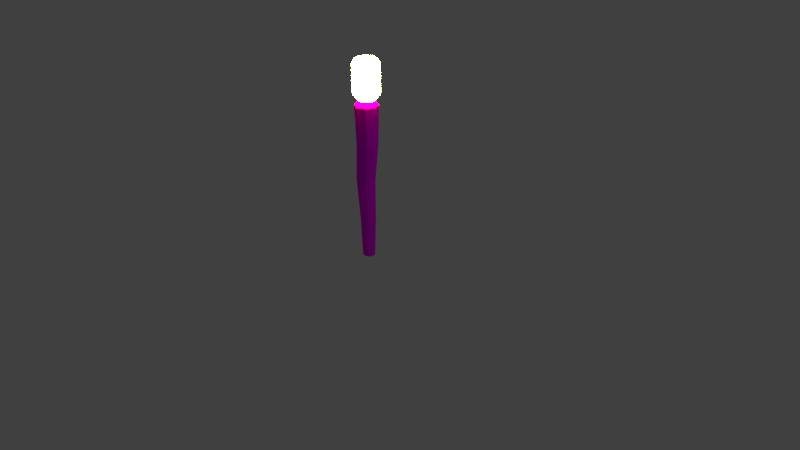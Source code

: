 # Source: Torch.blend  (saved by Blender 2.79.0; exported with 4.5.12 LTS)
import bpy
from mathutils import Matrix  # noqa: F401  (used for matrix-valued properties, if any)

bpy.ops.wm.read_factory_settings(use_empty=True)
scene = bpy.context.scene
scene.name = 'Scene'

# ---- collections
col_collection_1 = bpy.data.collections.new('Collection 1'); scene.collection.children.link(col_collection_1)

# ---- images (referenced by path relative to the original .blend; pixels are not part of the script)
import os
ASSET_DIR = os.environ.get("B2B_ASSET_DIR", "")  # directory of the original .blend (textures are referenced by path, not embedded)
HERE = os.path.dirname(os.path.abspath(__file__))  # packed textures are extracted next to this script under _unpacked/

def load_image(name, relpath, width, height, colorspace="sRGB"):
    """Load a texture the original file referenced (path relative to the .blend, or extracted next to this script)."""
    p = next((c for c in (os.path.join(HERE, relpath), os.path.join(ASSET_DIR, relpath)) if relpath and os.path.exists(c)), "")
    if p:
        img = bpy.data.images.load(p, check_existing=True)
        img.name = name
    else:  # same state as the original file: an image datablock whose file is absent (Cycles renders it pink)
        img = bpy.data.images.new(name, width, height)
        img.source = "FILE"
        img.filepath = "//" + (relpath or name)
    img.colorspace_settings.name = colorspace
    return img
img_oldwood01_jpg = load_image('oldWood01.jpg', 'oldWood01.jpg', 1024, 1024, 'sRGB')

# ---- materials (node trees are filled in below, after node groups)
mat_fire_cycles = bpy.data.materials.new('fire_cycles')
mat_fire_cycles.alpha_threshold = 0.0
mat_fire_cycles.roughness = 0.5
mat_wood_cycles = bpy.data.materials.new('wood_cycles')
mat_wood_cycles.alpha_threshold = 0.0
mat_wood_cycles.roughness = 0.5

# ---- material node trees
mat_fire_cycles.use_nodes = True; mat_fire_cycles.node_tree.nodes.clear()
_N = mat_fire_cycles.node_tree.nodes; _L = mat_fire_cycles.node_tree.links
n0 = _N.new('ShaderNodeOutputMaterial'); n0.name = 'Material Output'; n0.location = (300, 300)
n1 = _N.new('ShaderNodeEmission'); n1.name = 'Emission'; n1.location = (10, 300)
n1.inputs[0].default_value = (0.8, 0.3694, 0.0356, 1.0)
n1.inputs[1].default_value = 250.0
_L.new(n1.outputs[0], n0.inputs[0])
n0.is_active_output = True
mat_wood_cycles.use_nodes = True; mat_wood_cycles.node_tree.nodes.clear()
_N = mat_wood_cycles.node_tree.nodes; _L = mat_wood_cycles.node_tree.links
n0 = _N.new('ShaderNodeOutputMaterial'); n0.name = 'Material Output'; n0.location = (300, 300)
n1 = _N.new('ShaderNodeBsdfDiffuse'); n1.name = 'Diffuse BSDF'; n1.location = (10, 300)
n2 = _N.new('ShaderNodeTexImage'); n2.name = 'Image Texture'; n2.location = (-180, 300)
n2.width = 140
n2.image = img_oldwood01_jpg
_L.new(n1.outputs[0], n0.inputs[0])
_L.new(n2.outputs[0], n1.inputs[0])
n0.is_active_output = True

# ---- world
world_world = bpy.data.worlds.new('World'); scene.world = world_world
world_world.color = (0.05088, 0.05088, 0.05088)
world_world.use_sun_shadow = False
world_world.sun_shadow_jitter_overblur = 0.0
world_world.cycles.sampling_method = 'MANUAL'

# ---- cameras
cam_camera = bpy.data.cameras.new('Camera')
cam_camera.clip_end = 100.0
cam_camera.lens = 35.0
cam_camera.sensor_width = 32.0
cam_camera.sensor_height = 18.0
cam_camera.ortho_scale = 7.314
cam_camera.dof.focus_distance = 0.0

# ---- lights
light_lamp = bpy.data.lights.new('Lamp', 'POINT')
light_lamp.transmission_factor = 0.0
light_lamp.cutoff_distance = 30.0
light_lamp.energy = 100.0
light_lamp.shadow_buffer_clip_start = 1.001
light_lamp.shadow_soft_size = 0.1
light_lamp.shadow_maximum_resolution = 0.006
light_lamp.use_absolute_resolution = True

# ---- meshes
me_cylinder = bpy.data.meshes.new('Cylinder')
me_cylinder.from_pydata([(-3.099e-09, 0.0787, -1.0), (0.0005088, 0.15, 1.001), (0.05565, 0.05565, -1.0), (0.1069, 0.1061, 1.001), (0.0787, -2.998e-09, -1.0), (0.151, -6.741e-09, 1.001), (0.05565, -0.05565, -1.0), (0.1069, -0.1061, 1.001), (-9.979e-09, -0.0787, -1.0), (0.0005088, -0.15, 1.001), (-0.05565, -0.05565, -1.0), (-0.1058, -0.1061, 1.0), (-0.0787, 1.381e-09, -1.0), (-0.1498, 1.757e-09, 1.0), (-0.05565, 0.05565, -1.0), (-0.1058, 0.1061, 1.0), (0.07287, 0.07268, 1.064), (8.921e-05, 0.1028, 1.064), (0.103, -4.244e-09, 1.064), (0.07287, -0.07268, 1.064), (8.92e-05, -0.1028, 1.064), (-0.07265, -0.07268, 1.063), (-0.1028, 1.517e-09, 1.063), (-0.07265, 0.07268, 1.063), (0.09701, 0.1349, 1.177), (0.1349, 0.09701, 1.177), (0.1113, 0.1113, 1.124), (0.1081, 0.1286, 1.177), (0.1192, 0.1192, 1.177), (0.1013, 0.1318, 1.164), (0.1112, 0.126, 1.163), (0.1197, 0.1197, 1.163), (0.119, 0.119, 1.155), (0.1318, 0.1013, 1.164), (0.1262, 0.1055, 1.149), (0.1286, 0.1081, 1.177), (0.126, 0.1112, 1.163), (0.1228, 0.1138, 1.151), (0.109, 0.119, 1.135), (0.1055, 0.1262, 1.149), (0.119, 0.109, 1.135), (0.1165, 0.1165, 1.143), (0.1138, 0.1228, 1.151), (0.02681, 0.164, 1.177), (2.803e-09, 0.1574, 1.124), (-0.02681, 0.164, 1.177), (0.02162, 0.1648, 1.164), (0.0147, 0.1638, 1.149), (0.01451, 0.1674, 1.177), (0.01048, 0.1677, 1.163), (0.006404, 0.1673, 1.151), (6.082e-09, 0.1683, 1.155), (-0.007108, 0.1613, 1.135), (-0.0147, 0.1638, 1.149), (0.007108, 0.1613, 1.135), (5.285e-09, 0.1647, 1.143), (-0.006404, 0.1673, 1.151), (-0.01451, 0.1674, 1.177), (9.651e-09, 0.1686, 1.177), (-0.02162, 0.1648, 1.164), (-0.01048, 0.1677, 1.163), (6.752e-09, 0.1693, 1.163), (0.164, 0.02681, 1.177), (0.164, -0.02681, 1.177), (0.1574, -6.928e-09, 1.124), (0.1674, 0.01451, 1.177), (0.1686, -7.091e-09, 1.177), (0.1648, 0.02162, 1.164), (0.1677, 0.01048, 1.163), (0.1693, -7.218e-09, 1.163), (0.1683, -6.875e-09, 1.155), (0.1648, -0.02162, 1.164), (0.1638, -0.0147, 1.149), (0.1674, -0.01451, 1.177), (0.1677, -0.01048, 1.163), (0.1673, -0.006404, 1.151), (0.1613, 0.007108, 1.135), (0.1638, 0.0147, 1.149), (0.1613, -0.007108, 1.135), (0.1647, -6.304e-09, 1.143), (0.1673, 0.006404, 1.151), (0.1349, -0.09701, 1.177), (0.09701, -0.1349, 1.177), (0.1113, -0.1113, 1.124), (0.1286, -0.1081, 1.177), (0.1192, -0.1192, 1.177), (0.1318, -0.1013, 1.164), (0.126, -0.1112, 1.163), (0.1197, -0.1197, 1.163), (0.119, -0.119, 1.155), (0.1013, -0.1318, 1.164), (0.1055, -0.1262, 1.149), (0.1081, -0.1286, 1.177), (0.1112, -0.126, 1.163), (0.1138, -0.1228, 1.151), (0.119, -0.109, 1.135), (0.1262, -0.1055, 1.149), (0.109, -0.119, 1.135), (0.1165, -0.1165, 1.143), (0.1228, -0.1138, 1.151), (0.02681, -0.164, 1.177), (-0.02681, -0.164, 1.177), (-1.096e-08, -0.1574, 1.124), (0.01451, -0.1674, 1.177), (-2.981e-09, -0.1686, 1.177), (0.02162, -0.1648, 1.164), (0.01048, -0.1677, 1.163), (-7.451e-09, -0.1693, 1.163), (-9.728e-09, -0.1683, 1.155), (-0.02162, -0.1648, 1.164), (-0.0147, -0.1638, 1.149), (-0.01451, -0.1674, 1.177), (-0.01048, -0.1677, 1.163), (-0.006404, -0.1673, 1.151), (0.007108, -0.1613, 1.135), (0.0147, -0.1638, 1.149), (-0.007108, -0.1613, 1.135), (-1.132e-08, -0.1647, 1.143), (0.006404, -0.1673, 1.151), (-0.09701, -0.1349, 1.177), (-0.1349, -0.09701, 1.177), (-0.1113, -0.1113, 1.124), (-0.1081, -0.1286, 1.177), (-0.1192, -0.1192, 1.177), (-0.1013, -0.1318, 1.164), (-0.1112, -0.126, 1.163), (-0.1197, -0.1197, 1.163), (-0.119, -0.119, 1.155), (-0.1318, -0.1013, 1.164), (-0.1262, -0.1055, 1.149), (-0.1286, -0.1081, 1.177), (-0.126, -0.1112, 1.163), (-0.1228, -0.1138, 1.151), (-0.109, -0.119, 1.135), (-0.1055, -0.1262, 1.149), (-0.119, -0.109, 1.135), (-0.1165, -0.1165, 1.143), (-0.1138, -0.1228, 1.151), (-0.164, -0.02681, 1.177), (-0.164, 0.02681, 1.177), (-0.1574, 1.831e-09, 1.124), (-0.1674, -0.01451, 1.177), (-0.1686, 3.656e-09, 1.177), (-0.1648, -0.02162, 1.164), (-0.1677, -0.01048, 1.163), (-0.1693, 3.492e-09, 1.163), (-0.1683, 3.607e-09, 1.155), (-0.1648, 0.02162, 1.164), (-0.1638, 0.0147, 1.149), (-0.1674, 0.01451, 1.177), (-0.1677, 0.01048, 1.163), (-0.1673, 0.006404, 1.151), (-0.1613, -0.007108, 1.135), (-0.1638, -0.0147, 1.149), (-0.1613, 0.007108, 1.135), (-0.1647, 3.815e-09, 1.143), (-0.1673, -0.006404, 1.151), (-0.1349, 0.09701, 1.177), (-0.09701, 0.1349, 1.177), (-0.1113, 0.1113, 1.124), (-0.1286, 0.1081, 1.177), (-0.1192, 0.1192, 1.177), (-0.1318, 0.1013, 1.164), (-0.126, 0.1112, 1.163), (-0.1197, 0.1197, 1.163), (-0.119, 0.119, 1.155), (-0.1013, 0.1318, 1.164), (-0.1055, 0.1262, 1.149), (-0.1081, 0.1286, 1.177), (-0.1112, 0.126, 1.163), (-0.1138, 0.1228, 1.151), (-0.119, 0.109, 1.135), (-0.1262, 0.1055, 1.149), (-0.109, 0.119, 1.135), (-0.1165, 0.1165, 1.143), (-0.1228, 0.1138, 1.151), (0.1349, 0.09701, 1.474), (0.09701, 0.1349, 1.474), (0.1202, 0.1104, 1.517), (0.1267, 0.1062, 1.502), (0.1104, 0.1202, 1.517), (0.1173, 0.1173, 1.509), (0.1232, 0.1142, 1.5), (0.1193, 0.1193, 1.496), (0.1286, 0.1081, 1.474), (0.1192, 0.1192, 1.474), (0.1319, 0.1016, 1.487), (0.1261, 0.1114, 1.488), (0.1199, 0.1199, 1.488), (0.1016, 0.1319, 1.487), (0.1062, 0.1267, 1.502), (0.1081, 0.1286, 1.474), (0.1114, 0.1261, 1.488), (0.1142, 0.1232, 1.5), (0.02681, 0.164, 1.474), (-0.02681, 0.164, 1.474), (0.01451, 0.1674, 1.474), (1.142e-07, 0.1686, 1.474), (0.02146, 0.1651, 1.487), (0.01042, 0.1679, 1.488), (1.173e-07, 0.1695, 1.488), (1.19e-07, 0.1687, 1.496), (-0.02146, 0.1651, 1.487), (-0.01449, 0.1647, 1.502), (-0.01451, 0.1674, 1.474), (-0.01042, 0.1679, 1.488), (-0.006318, 0.1679, 1.5), (0.006956, 0.163, 1.517), (0.01449, 0.1647, 1.502), (-0.006956, 0.163, 1.517), (1.208e-07, 0.1659, 1.509), (0.006318, 0.1679, 1.5), (0.164, -0.02681, 1.474), (0.164, 0.02681, 1.474), (0.163, -0.006956, 1.517), (0.1647, -0.01449, 1.502), (0.163, 0.006956, 1.517), (0.1659, -5.306e-09, 1.509), (0.1679, -0.006318, 1.5), (0.1687, -5.798e-09, 1.496), (0.1674, -0.01451, 1.474), (0.1686, -5.229e-09, 1.474), (0.1651, -0.02146, 1.487), (0.1679, -0.01042, 1.488), (0.1695, -5.821e-09, 1.488), (0.1651, 0.02146, 1.487), (0.1647, 0.01449, 1.502), (0.1674, 0.01451, 1.474), (0.1679, 0.01042, 1.488), (0.1679, 0.006318, 1.5), (0.09701, -0.1349, 1.474), (0.1349, -0.09701, 1.474), (0.1104, -0.1202, 1.517), (0.1062, -0.1267, 1.502), (0.1202, -0.1104, 1.517), (0.1173, -0.1173, 1.509), (0.1142, -0.1232, 1.5), (0.1193, -0.1193, 1.496), (0.1081, -0.1286, 1.474), (0.1192, -0.1192, 1.474), (0.1016, -0.1319, 1.487), (0.1114, -0.1261, 1.488), (0.1199, -0.1199, 1.488), (0.1319, -0.1016, 1.487), (0.1267, -0.1062, 1.502), (0.1286, -0.1081, 1.474), (0.1261, -0.1114, 1.488), (0.1232, -0.1142, 1.5), (-0.02681, -0.164, 1.474), (0.02681, -0.164, 1.474), (-0.006956, -0.163, 1.517), (-0.01449, -0.1647, 1.502), (0.006956, -0.163, 1.517), (1.065e-07, -0.1659, 1.509), (-0.006318, -0.1679, 1.5), (1.039e-07, -0.1687, 1.496), (-0.01451, -0.1674, 1.474), (9.782e-08, -0.1686, 1.474), (-0.02146, -0.1651, 1.487), (-0.01042, -0.1679, 1.488), (1.02e-07, -0.1695, 1.488), (0.02146, -0.1651, 1.487), (0.01449, -0.1647, 1.502), (0.01451, -0.1674, 1.474), (0.01042, -0.1679, 1.488), (0.006318, -0.1679, 1.5), (-0.1349, -0.09701, 1.474), (-0.09701, -0.1349, 1.474), (-0.1202, -0.1104, 1.517), (-0.1267, -0.1062, 1.502), (-0.1104, -0.1202, 1.517), (-0.1173, -0.1173, 1.509), (-0.1232, -0.1142, 1.5), (-0.1193, -0.1193, 1.496), (-0.1286, -0.1081, 1.474), (-0.1192, -0.1192, 1.474), (-0.1319, -0.1016, 1.487), (-0.1261, -0.1114, 1.488), (-0.1199, -0.1199, 1.488), (-0.1016, -0.1319, 1.487), (-0.1062, -0.1267, 1.502), (-0.1081, -0.1286, 1.474), (-0.1114, -0.1261, 1.488), (-0.1142, -0.1232, 1.5), (-0.164, 0.02681, 1.474), (-0.164, -0.02681, 1.474), (-0.163, 0.006956, 1.517), (-0.1647, 0.01449, 1.502), (-0.163, -0.006956, 1.517), (-0.1659, 5.185e-11, 1.509), (-0.1679, 0.006318, 1.5), (-0.1687, 9.274e-10, 1.496), (-0.1674, 0.01451, 1.474), (-0.1686, 1.793e-09, 1.474), (-0.1651, 0.02146, 1.487), (-0.1679, 0.01042, 1.488), (-0.1695, 1.63e-09, 1.488), (-0.1651, -0.02146, 1.487), (-0.1647, -0.01449, 1.502), (-0.1674, -0.01451, 1.474), (-0.1679, -0.01042, 1.488), (-0.1679, -0.006318, 1.5), (-0.09701, 0.1349, 1.474), (-0.1349, 0.09701, 1.474), (-0.1104, 0.1202, 1.517), (-0.1062, 0.1267, 1.502), (-0.1202, 0.1104, 1.517), (-0.1173, 0.1173, 1.509), (-0.1142, 0.1232, 1.5), (-0.1193, 0.1193, 1.496), (-0.1081, 0.1286, 1.474), (-0.1192, 0.1192, 1.474), (-0.1016, 0.1319, 1.487), (-0.1114, 0.1261, 1.488), (-0.1199, 0.1199, 1.488), (-0.1319, 0.1016, 1.487), (-0.1267, 0.1062, 1.502), (-0.1286, 0.1081, 1.474), (-0.1261, 0.1114, 1.488), (-0.1232, 0.1142, 1.5), (0.08557, 0.1103, 1.554), (0.08212, 0.08212, 1.57), (0.1103, 0.08557, 1.554), (0.08512, 0.1029, 1.562), (0.09471, 0.1037, 1.555), (0.09281, 0.09847, 1.562), (0.09261, 0.08386, 1.568), (0.08386, 0.0926, 1.568), (0.09213, 0.09213, 1.566), (0.1037, 0.09471, 1.555), (0.1029, 0.08512, 1.562), (0.09847, 0.09281, 1.562), (0.01745, 0.1385, 1.554), (-0.01745, 0.1385, 1.554), (1.341e-07, 0.1161, 1.57), (0.006378, 0.1403, 1.555), (0.01254, 0.1329, 1.562), (0.004006, 0.1353, 1.562), (-0.01254, 0.1329, 1.562), (-0.006378, 0.1403, 1.555), (-0.004006, 0.1353, 1.562), (0.006185, 0.1248, 1.568), (-0.006185, 0.1248, 1.568), (1.354e-07, 0.1303, 1.566), (0.1385, 0.01745, 1.554), (0.1161, -4.657e-09, 1.57), (0.1385, -0.01745, 1.554), (0.1329, 0.01254, 1.562), (0.1403, 0.006378, 1.555), (0.1353, 0.004006, 1.562), (0.1248, -0.006185, 1.568), (0.1248, 0.006185, 1.568), (0.1303, -8.324e-09, 1.566), (0.1403, -0.006378, 1.555), (0.1329, -0.01254, 1.562), (0.1353, -0.004006, 1.562), (0.1103, -0.08557, 1.554), (0.08212, -0.08212, 1.57), (0.08557, -0.1103, 1.554), (0.1029, -0.08512, 1.562), (0.1037, -0.09471, 1.555), (0.09847, -0.09281, 1.562), (0.08386, -0.0926, 1.568), (0.09261, -0.08386, 1.568), (0.09213, -0.09213, 1.566), (0.09471, -0.1037, 1.555), (0.08512, -0.1029, 1.562), (0.09281, -0.09847, 1.562), (0.01745, -0.1385, 1.554), (1.136e-07, -0.1161, 1.57), (-0.01745, -0.1385, 1.554), (0.01254, -0.1329, 1.562), (0.006378, -0.1403, 1.555), (0.004006, -0.1353, 1.562), (-0.006185, -0.1248, 1.568), (0.006185, -0.1248, 1.568), (1.156e-07, -0.1303, 1.566), (-0.006378, -0.1403, 1.555), (-0.01254, -0.1329, 1.562), (-0.004006, -0.1353, 1.562), (-0.08557, -0.1103, 1.554), (-0.08212, -0.08212, 1.57), (-0.1103, -0.08557, 1.554), (-0.08512, -0.1029, 1.562), (-0.09471, -0.1037, 1.555), (-0.09281, -0.09847, 1.562), (-0.0926, -0.08386, 1.568), (-0.08386, -0.0926, 1.568), (-0.09213, -0.09213, 1.566), (-0.1037, -0.09471, 1.555), (-0.1029, -0.08512, 1.562), (-0.09847, -0.09281, 1.562), (-0.1385, -0.01745, 1.554), (-0.1161, 1.397e-09, 1.57), (-0.1385, 0.01745, 1.554), (-0.1329, -0.01254, 1.562), (-0.1403, -0.006378, 1.555), (-0.1353, -0.004006, 1.562), (-0.1248, 0.006185, 1.568), (-0.1248, -0.006185, 1.568), (-0.1303, 1.164e-09, 1.566), (-0.1403, 0.006378, 1.555), (-0.1329, 0.01254, 1.562), (-0.1353, 0.004006, 1.562), (-0.1103, 0.08557, 1.554), (-0.08212, 0.08212, 1.57), (-0.08557, 0.1103, 1.554), (-0.1029, 0.08512, 1.562), (-0.1037, 0.09471, 1.555), (-0.09847, 0.09281, 1.562), (-0.08386, 0.0926, 1.568), (-0.0926, 0.08386, 1.568), (-0.09213, 0.09213, 1.566), (-0.09471, 0.1037, 1.555), (-0.08512, 0.1029, 1.562), (-0.09281, 0.09847, 1.562), (0.08914, 0.1138, 1.545), (0.1138, 0.08914, 1.545), (0.1168, 0.1168, 1.511), (0.09827, 0.1073, 1.546), (0.0982, 0.1154, 1.535), (0.105, 0.1105, 1.536), (0.1154, 0.0982, 1.535), (0.1073, 0.09827, 1.546), (0.1105, 0.105, 1.536), (0.1083, 0.1165, 1.522), (0.1165, 0.1083, 1.522), (0.1109, 0.1109, 1.528), (0.01745, 0.1435, 1.545), (-6.2e-05, 0.1652, 1.511), (-0.01745, 0.1435, 1.545), (0.01216, 0.1511, 1.535), (0.006378, 0.1454, 1.546), (0.003887, 0.1524, 1.536), (-0.005829, 0.159, 1.522), (0.005746, 0.159, 1.522), (-2.407e-05, 0.1568, 1.528), (-0.006378, 0.1454, 1.546), (-0.01219, 0.1511, 1.535), (-0.003909, 0.1524, 1.536), (0.1435, 0.01745, 1.545), (0.1435, -0.01745, 1.545), (0.1652, -6.211e-05, 1.511), (0.1454, 0.006378, 1.546), (0.1511, 0.01216, 1.535), (0.1524, 0.003887, 1.536), (0.1511, -0.01219, 1.535), (0.1454, -0.006378, 1.546), (0.1524, -0.003909, 1.536), (0.159, 0.005746, 1.522), (0.159, -0.005829, 1.522), (0.1568, -2.42e-05, 1.528), (0.1138, -0.08914, 1.545), (0.08914, -0.1138, 1.545), (0.1167, -0.1169, 1.511), (0.1073, -0.09827, 1.546), (0.1154, -0.09823, 1.535), (0.1105, -0.105, 1.536), (0.09818, -0.1154, 1.535), (0.09827, -0.1073, 1.546), (0.105, -0.1105, 1.536), (0.1165, -0.1084, 1.522), (0.1083, -0.1165, 1.522), (0.1109, -0.1109, 1.528), (0.01745, -0.1435, 1.545), (-0.01745, -0.1435, 1.545), (-0.0001021, -0.1652, 1.511), (0.006378, -0.1454, 1.546), (0.01214, -0.1511, 1.535), (0.003879, -0.1524, 1.536), (-0.0122, -0.151, 1.535), (-0.006378, -0.1454, 1.546), (-0.003915, -0.1524, 1.536), (0.005715, -0.159, 1.522), (-0.005852, -0.159, 1.522), (-3.972e-05, -0.1568, 1.528), (-0.08914, -0.1138, 1.545), (-0.1138, -0.08914, 1.545), (-0.1168, -0.1168, 1.511), (-0.09827, -0.1073, 1.546), (-0.09821, -0.1154, 1.535), (-0.105, -0.1105, 1.536), (-0.1154, -0.09821, 1.535), (-0.1073, -0.09827, 1.546), (-0.1105, -0.105, 1.536), (-0.1083, -0.1165, 1.522), (-0.1165, -0.1083, 1.522), (-0.1109, -0.1109, 1.528), (-0.1435, -0.01745, 1.545), (-0.1435, 0.01745, 1.545), (-0.1652, -0.0001023, 1.511), (-0.1454, -0.006378, 1.546), (-0.151, -0.0122, 1.535), (-0.1524, -0.003915, 1.536), (-0.1511, 0.01214, 1.535), (-0.1454, 0.006378, 1.546), (-0.1524, 0.003879, 1.536), (-0.159, -0.005852, 1.522), (-0.159, 0.005715, 1.522), (-0.1568, -3.985e-05, 1.528), (-0.1138, 0.08914, 1.545), (-0.08914, 0.1138, 1.545), (-0.1169, 0.1167, 1.511), (-0.1073, 0.09827, 1.546), (-0.1154, 0.09818, 1.535), (-0.1105, 0.105, 1.536), (-0.09823, 0.1154, 1.535), (-0.09827, 0.1073, 1.546), (-0.105, 0.1105, 1.536), (-0.1165, 0.1083, 1.522), (-0.1084, 0.1165, 1.522), (-0.1109, 0.1109, 1.528), (-0.002829, 0.09653, -0.4988), (-0.03386, 0.1144, 0.01525), (0.005676, 0.1322, 0.5118), (0.1016, 0.09346, 0.5135), (0.05152, 0.08086, 0.01399), (0.06617, 0.06826, -0.4991), (0.1413, -7.593e-09, 0.5143), (0.08678, -6.598e-09, 0.01355), (0.09472, -3.989e-09, -0.4992), (0.1016, -0.09346, 0.5135), (0.05152, -0.08086, 0.01399), (0.06617, -0.06826, -0.4991), (0.005676, -0.1322, 0.5118), (-0.03386, -0.1144, 0.01525), (-0.002829, -0.09653, -0.4988), (-0.09025, -0.09346, 0.5105), (-0.1198, -0.08086, 0.01684), (-0.07195, -0.06826, -0.4985), (-0.13, 3.36e-10, 0.5101), (-0.1556, -7.851e-10, 0.01764), (-0.1006, 1.254e-09, -0.4983), (-0.09025, 0.09346, 0.5105), (-0.1198, 0.08086, 0.01684), (-0.07195, 0.06826, -0.4985)], [], [(514, 1, 3, 515), (515, 3, 5, 518), (518, 5, 7, 521), (521, 7, 9, 524), (524, 9, 11, 527), (527, 11, 13, 530), (7, 5, 18, 19), (530, 13, 15, 533), (533, 15, 1, 514), (0, 2, 4, 6, 8, 10, 12, 14), (430, 501, 406, 333), (13, 11, 21, 22), (9, 7, 19, 20), (15, 13, 22, 23), (5, 3, 16, 18), (11, 9, 20, 21), (1, 15, 23, 17), (3, 1, 17, 16), (45, 158, 302, 195), (138, 120, 266, 285), (100, 82, 230, 249), (62, 25, 176, 213), (81, 63, 212, 231), (157, 139, 284, 303), (119, 101, 248, 267), (16, 17, 44, 26), (464, 453, 358, 368), (23, 22, 140, 159), (21, 20, 102, 121), (19, 18, 64, 83), (18, 16, 26, 64), (17, 23, 159, 44), (22, 21, 121, 140), (20, 19, 83, 102), (440, 417, 322, 344), (180, 207, 429, 418), (488, 477, 382, 392), (452, 441, 346, 356), (500, 489, 394, 404), (476, 465, 370, 380), (416, 428, 332, 320), (24, 27, 30, 29), (27, 28, 31, 30), (29, 30, 42, 39), (30, 31, 32, 42), (25, 33, 36, 35), (33, 34, 37, 36), (35, 36, 31, 28), (36, 37, 32, 31), (26, 38, 41, 40), (38, 39, 42, 41), (40, 41, 37, 34), (41, 42, 32, 37), (43, 46, 49, 48), (46, 47, 50, 49), (48, 49, 61, 58), (49, 50, 51, 61), (44, 52, 55, 54), (52, 53, 56, 55), (54, 55, 50, 47), (55, 56, 51, 50), (45, 57, 60, 59), (57, 58, 61, 60), (59, 60, 56, 53), (60, 61, 51, 56), (62, 65, 68, 67), (65, 66, 69, 68), (67, 68, 80, 77), (68, 69, 70, 80), (63, 71, 74, 73), (71, 72, 75, 74), (73, 74, 69, 66), (74, 75, 70, 69), (64, 76, 79, 78), (76, 77, 80, 79), (78, 79, 75, 72), (79, 80, 70, 75), (81, 84, 87, 86), (84, 85, 88, 87), (86, 87, 99, 96), (87, 88, 89, 99), (82, 90, 93, 92), (90, 91, 94, 93), (92, 93, 88, 85), (93, 94, 89, 88), (83, 95, 98, 97), (95, 96, 99, 98), (97, 98, 94, 91), (98, 99, 89, 94), (100, 103, 106, 105), (103, 104, 107, 106), (105, 106, 118, 115), (106, 107, 108, 118), (101, 109, 112, 111), (109, 110, 113, 112), (111, 112, 107, 104), (112, 113, 108, 107), (102, 114, 117, 116), (114, 115, 118, 117), (116, 117, 113, 110), (117, 118, 108, 113), (119, 122, 125, 124), (122, 123, 126, 125), (124, 125, 137, 134), (125, 126, 127, 137), (120, 128, 131, 130), (128, 129, 132, 131), (130, 131, 126, 123), (131, 132, 127, 126), (121, 133, 136, 135), (133, 134, 137, 136), (135, 136, 132, 129), (136, 137, 127, 132), (138, 141, 144, 143), (141, 142, 145, 144), (143, 144, 156, 153), (144, 145, 146, 156), (139, 147, 150, 149), (147, 148, 151, 150), (149, 150, 145, 142), (150, 151, 146, 145), (140, 152, 155, 154), (152, 153, 156, 155), (154, 155, 151, 148), (155, 156, 146, 151), (157, 160, 163, 162), (160, 161, 164, 163), (162, 163, 175, 172), (163, 164, 165, 175), (158, 166, 169, 168), (166, 167, 170, 169), (168, 169, 164, 161), (169, 170, 165, 164), (159, 171, 174, 173), (171, 172, 175, 174), (173, 174, 170, 167), (174, 175, 165, 170), (216, 178, 418, 442), (178, 179, 182, 181), (180, 181, 193, 190), (181, 182, 183, 193), (176, 184, 187, 186), (184, 185, 188, 187), (186, 187, 182, 179), (187, 188, 183, 182), (177, 189, 192, 191), (189, 190, 193, 192), (191, 192, 188, 185), (192, 193, 183, 188), (194, 196, 199, 198), (196, 197, 200, 199), (198, 199, 211, 208), (199, 200, 201, 211), (195, 202, 205, 204), (202, 203, 206, 205), (204, 205, 200, 197), (205, 206, 201, 200), (442, 214, 217, 216), (207, 208, 211, 210), (209, 210, 206, 203), (210, 211, 201, 206), (234, 214, 442, 454), (214, 215, 218, 217), (216, 217, 229, 226), (217, 218, 219, 229), (212, 220, 223, 222), (220, 221, 224, 223), (222, 223, 218, 215), (223, 224, 219, 218), (213, 225, 228, 227), (225, 226, 229, 228), (227, 228, 224, 221), (228, 229, 219, 224), (252, 232, 454, 466), (232, 233, 236, 235), (234, 235, 247, 244), (235, 236, 237, 247), (230, 238, 241, 240), (238, 239, 242, 241), (240, 241, 236, 233), (241, 242, 237, 236), (231, 243, 246, 245), (243, 244, 247, 246), (245, 246, 242, 239), (246, 247, 237, 242), (270, 250, 466, 478), (250, 251, 254, 253), (252, 253, 265, 262), (253, 254, 255, 265), (248, 256, 259, 258), (256, 257, 260, 259), (258, 259, 254, 251), (259, 260, 255, 254), (249, 261, 264, 263), (261, 262, 265, 264), (263, 264, 260, 257), (264, 265, 255, 260), (288, 268, 478, 490), (268, 269, 272, 271), (270, 271, 283, 280), (271, 272, 273, 283), (266, 274, 277, 276), (274, 275, 278, 277), (276, 277, 272, 269), (277, 278, 273, 272), (267, 279, 282, 281), (279, 280, 283, 282), (281, 282, 278, 275), (282, 283, 273, 278), (306, 286, 490, 502), (286, 287, 290, 289), (288, 289, 301, 298), (289, 290, 291, 301), (284, 292, 295, 294), (292, 293, 296, 295), (294, 295, 290, 287), (295, 296, 291, 290), (285, 297, 300, 299), (297, 298, 301, 300), (299, 300, 296, 293), (300, 301, 291, 296), (304, 305, 308, 307), (306, 307, 319, 316), (307, 308, 309, 319), (302, 310, 313, 312), (310, 311, 314, 313), (312, 313, 308, 305), (313, 314, 309, 308), (303, 315, 318, 317), (315, 316, 319, 318), (317, 318, 314, 311), (318, 319, 309, 314), (26, 44, 54, 38), (38, 54, 47, 39), (39, 47, 46, 29), (29, 46, 43, 24), (64, 26, 40, 76), (76, 40, 34, 77), (77, 34, 33, 67), (67, 33, 25, 62), (83, 64, 78, 95), (95, 78, 72, 96), (96, 72, 71, 86), (86, 71, 63, 81), (102, 83, 97, 114), (114, 97, 91, 115), (115, 91, 90, 105), (105, 90, 82, 100), (121, 102, 116, 133), (133, 116, 110, 134), (134, 110, 109, 124), (124, 109, 101, 119), (140, 121, 135, 152), (152, 135, 129, 153), (153, 129, 128, 143), (143, 128, 120, 138), (159, 140, 154, 171), (171, 154, 148, 172), (172, 148, 147, 162), (162, 147, 139, 157), (44, 159, 173, 52), (52, 173, 167, 53), (53, 167, 166, 59), (59, 166, 158, 45), (177, 194, 198, 189), (189, 198, 208, 190), (190, 208, 207, 180), (418, 178, 181, 180), (213, 176, 186, 225), (225, 186, 179, 226), (226, 179, 178, 216), (209, 304, 502, 429), (231, 212, 222, 243), (243, 222, 215, 244), (244, 215, 214, 234), (454, 232, 235, 234), (249, 230, 240, 261), (261, 240, 233, 262), (262, 233, 232, 252), (466, 250, 253, 252), (267, 248, 258, 279), (279, 258, 251, 280), (280, 251, 250, 270), (478, 268, 271, 270), (285, 266, 276, 297), (297, 276, 269, 298), (298, 269, 268, 288), (490, 286, 289, 288), (303, 284, 294, 315), (315, 294, 287, 316), (316, 287, 286, 306), (502, 304, 307, 306), (195, 302, 312, 202), (202, 312, 305, 203), (203, 305, 304, 209), (429, 207, 210, 209), (24, 177, 191, 27), (27, 191, 185, 28), (28, 185, 184, 35), (35, 184, 176, 25), (212, 63, 73, 220), (220, 73, 66, 221), (221, 66, 65, 227), (227, 65, 62, 213), (138, 285, 299, 141), (141, 299, 293, 142), (142, 293, 292, 149), (149, 292, 284, 139), (302, 158, 168, 310), (310, 168, 161, 311), (311, 161, 160, 317), (317, 160, 157, 303), (100, 249, 263, 103), (103, 263, 257, 104), (104, 257, 256, 111), (111, 256, 248, 101), (266, 120, 130, 274), (274, 130, 123, 275), (275, 123, 122, 281), (281, 122, 119, 267), (230, 82, 92, 238), (238, 92, 85, 239), (239, 85, 84, 245), (245, 84, 81, 231), (45, 195, 204, 57), (57, 204, 197, 58), (58, 197, 196, 48), (48, 196, 194, 43), (24, 43, 194, 177), (320, 323, 325, 324), (323, 327, 328, 325), (321, 326, 328, 327), (326, 330, 331, 328), (322, 329, 331, 330), (329, 324, 325, 331), (325, 328, 331), (332, 335, 337, 336), (335, 339, 340, 337), (333, 338, 340, 339), (338, 342, 343, 340), (334, 341, 343, 342), (341, 336, 337, 343), (337, 340, 343), (344, 347, 349, 348), (347, 351, 352, 349), (345, 350, 352, 351), (350, 354, 355, 352), (346, 353, 355, 354), (353, 348, 349, 355), (349, 352, 355), (356, 359, 361, 360), (359, 363, 364, 361), (357, 362, 364, 363), (362, 366, 367, 364), (358, 365, 367, 366), (365, 360, 361, 367), (361, 364, 367), (368, 371, 373, 372), (371, 375, 376, 373), (369, 374, 376, 375), (374, 378, 379, 376), (370, 377, 379, 378), (377, 372, 373, 379), (373, 376, 379), (380, 383, 385, 384), (383, 387, 388, 385), (381, 386, 388, 387), (386, 390, 391, 388), (382, 389, 391, 390), (389, 384, 385, 391), (385, 388, 391), (392, 395, 397, 396), (395, 399, 400, 397), (393, 398, 400, 399), (398, 402, 403, 400), (394, 401, 403, 402), (401, 396, 397, 403), (397, 400, 403), (404, 407, 409, 408), (407, 411, 412, 409), (405, 410, 412, 411), (410, 414, 415, 412), (406, 413, 415, 414), (413, 408, 409, 415), (409, 412, 415), (416, 419, 421, 420), (419, 423, 424, 421), (417, 422, 424, 423), (422, 426, 427, 424), (418, 425, 427, 426), (425, 420, 421, 427), (421, 424, 427), (428, 431, 433, 432), (431, 435, 436, 433), (429, 434, 436, 435), (434, 438, 439, 436), (430, 437, 439, 438), (437, 432, 433, 439), (433, 436, 439), (440, 443, 445, 444), (443, 447, 448, 445), (441, 446, 448, 447), (446, 450, 451, 448), (442, 449, 451, 450), (449, 444, 445, 451), (445, 448, 451), (452, 455, 457, 456), (455, 459, 460, 457), (453, 458, 460, 459), (458, 462, 463, 460), (454, 461, 463, 462), (461, 456, 457, 463), (457, 460, 463), (464, 467, 469, 468), (467, 471, 472, 469), (465, 470, 472, 471), (470, 474, 475, 472), (466, 473, 475, 474), (473, 468, 469, 475), (469, 472, 475), (476, 479, 481, 480), (479, 483, 484, 481), (477, 482, 484, 483), (482, 486, 487, 484), (478, 485, 487, 486), (485, 480, 481, 487), (481, 484, 487), (488, 491, 493, 492), (491, 495, 496, 493), (489, 494, 496, 495), (494, 498, 499, 496), (490, 497, 499, 498), (497, 492, 493, 499), (493, 496, 499), (500, 503, 505, 504), (503, 507, 508, 505), (501, 506, 508, 507), (506, 510, 511, 508), (502, 509, 511, 510), (509, 504, 505, 511), (505, 508, 511), (320, 332, 336, 323), (323, 336, 341, 327), (327, 341, 334, 321), (344, 322, 330, 347), (347, 330, 326, 351), (351, 326, 321, 345), (356, 346, 354, 359), (359, 354, 350, 363), (363, 350, 345, 357), (368, 358, 366, 371), (371, 366, 362, 375), (375, 362, 357, 369), (380, 370, 378, 383), (383, 378, 374, 387), (387, 374, 369, 381), (392, 382, 390, 395), (395, 390, 386, 399), (399, 386, 381, 393), (404, 394, 402, 407), (407, 402, 398, 411), (411, 398, 393, 405), (333, 406, 414, 338), (338, 414, 410, 342), (342, 410, 405, 334), (428, 416, 420, 431), (431, 420, 425, 435), (435, 425, 418, 429), (417, 440, 444, 422), (422, 444, 449, 426), (426, 449, 442, 418), (441, 452, 456, 446), (446, 456, 461, 450), (450, 461, 454, 442), (453, 464, 468, 458), (458, 468, 473, 462), (462, 473, 466, 454), (465, 476, 480, 470), (470, 480, 485, 474), (474, 485, 478, 466), (477, 488, 492, 482), (482, 492, 497, 486), (486, 497, 490, 478), (489, 500, 504, 494), (494, 504, 509, 498), (498, 509, 502, 490), (501, 430, 438, 506), (506, 438, 434, 510), (510, 434, 429, 502), (322, 417, 423, 329), (329, 423, 419, 324), (324, 419, 416, 320), (430, 333, 339, 437), (437, 339, 335, 432), (432, 335, 332, 428), (346, 441, 447, 353), (353, 447, 443, 348), (348, 443, 440, 344), (500, 404, 408, 503), (503, 408, 413, 507), (507, 413, 406, 501), (358, 453, 459, 365), (365, 459, 455, 360), (360, 455, 452, 356), (370, 465, 471, 377), (377, 471, 467, 372), (372, 467, 464, 368), (382, 477, 483, 389), (389, 483, 479, 384), (384, 479, 476, 380), (394, 489, 495, 401), (401, 495, 491, 396), (396, 491, 488, 392), (321, 334, 405, 393, 381, 369, 357, 345), (14, 535, 512, 0), (535, 534, 513, 512), (534, 533, 514, 513), (12, 532, 535, 14), (532, 531, 534, 535), (531, 530, 533, 534), (10, 529, 532, 12), (529, 528, 531, 532), (528, 527, 530, 531), (8, 526, 529, 10), (526, 525, 528, 529), (525, 524, 527, 528), (6, 523, 526, 8), (523, 522, 525, 526), (522, 521, 524, 525), (4, 520, 523, 6), (520, 519, 522, 523), (519, 518, 521, 522), (2, 517, 520, 4), (517, 516, 519, 520), (516, 515, 518, 519), (0, 512, 517, 2), (512, 513, 516, 517), (513, 514, 515, 516)])
me_cylinder.polygons.foreach_set('material_index', [1, 1, 1, 1, 1, 1, 1, 1, 1, 1, 0, 1, 1, 1, 1, 1, 1, 1, 0, 0, 0, 0, 0, 0, 0, 0, 0, 0, 0, 0, 0, 0, 0, 0, 0, 0, 0, 0, 0, 0, 0, 0, 0, 0, 0, 0, 0, 0, 0, 0, 0, 0, 0, 0, 0, 0, 0, 0, 0, 0, 0, 0, 0, 0, 0, 0, 0, 0, 0, 0, 0, 0, 0, 0, 0, 0, 0, 0, 0, 0, 0, 0, 0, 0, 0, 0, 0, 0, 0, 0, 0, 0, 0, 0, 0, 0, 0, 0, 0, 0, 0, 0, 0, 0, 0, 0, 0, 0, 0, 0, 0, 0, 0, 0, 0, 0, 0, 0, 0, 0, 0, 0, 0, 0, 0, 0, 0, 0, 0, 0, 0, 0, 0, 0, 0, 0, 0, 0, 0, 0, 0, 0, 0, 0, 0, 0, 0, 0, 0, 0, 0, 0, 0, 0, 0, 0, 0, 0, 0, 0, 0, 0, 0, 0, 0, 0, 0, 0, 0, 0, 0, 0, 0, 0, 0, 0, 0, 0, 0, 0, 0, 0, 0, 0, 0, 0, 0, 0, 0, 0, 0, 0, 0, 0, 0, 0, 0, 0, 0, 0, 0, 0, 0, 0, 0, 0, 0, 0, 0, 0, 0, 0, 0, 0, 0, 0, 0, 0, 0, 0, 0, 0, 0, 0, 0, 0, 0, 0, 0, 0, 0, 0, 0, 0, 0, 0, 0, 0, 0, 0, 0, 0, 0, 0, 0, 0, 0, 0, 0, 0, 0, 0, 0, 0, 0, 0, 0, 0, 0, 0, 0, 0, 0, 0, 0, 0, 0, 0, 0, 0, 0, 0, 0, 0, 0, 0, 0, 0, 0, 0, 0, 0, 0, 0, 0, 0, 0, 0, 0, 0, 0, 0, 0, 0, 0, 0, 0, 0, 0, 0, 0, 0, 0, 0, 0, 0, 0, 0, 0, 0, 0, 0, 0, 0, 0, 0, 0, 0, 0, 0, 0, 0, 0, 0, 0, 0, 0, 0, 0, 0, 0, 0, 0, 0, 0, 0, 0, 0, 0, 0, 0, 0, 0, 0, 0, 0, 0, 0, 0, 0, 0, 0, 0, 0, 0, 0, 0, 0, 0, 0, 0, 0, 0, 0, 0, 0, 0, 0, 0, 0, 0, 0, 0, 0, 0, 0, 0, 0, 0, 0, 0, 0, 0, 0, 0, 0, 0, 0, 0, 0, 0, 0, 0, 0, 0, 0, 0, 0, 0, 0, 0, 0, 0, 0, 0, 0, 0, 0, 0, 0, 0, 0, 0, 0, 0, 0, 0, 0, 0, 0, 0, 0, 0, 0, 0, 0, 0, 0, 0, 0, 0, 0, 0, 0, 0, 0, 0, 0, 0, 0, 0, 0, 0, 0, 0, 0, 0, 0, 0, 0, 0, 0, 0, 0, 0, 0, 0, 0, 0, 0, 0, 0, 0, 0, 0, 0, 0, 0, 0, 0, 0, 0, 0, 0, 0, 0, 0, 0, 0, 0, 0, 0, 0, 0, 0, 0, 0, 0, 0, 0, 0, 0, 0, 0, 0, 0, 0, 0, 0, 0, 0, 0, 0, 0, 0, 0, 0, 0, 0, 0, 0, 0, 0, 0, 1, 1, 1, 1, 1, 1, 1, 1, 1, 1, 1, 1, 1, 1, 1, 1, 1, 1, 1, 1, 1, 1, 1, 1])
_uv = me_cylinder.uv_layers.new(name='UVMap')
_uv.uv.foreach_set('vector', [0.6332, -0.001959, 0.8446, -0.001959, 0.8446, 0.1221, 0.6332, 0.1221, 0.6332, 0.1221, 0.8446, 0.1221, 0.8446, 0.2462, 0.6332, 0.2462, 0.6332, 0.2462, 0.8446, 0.2462, 0.8446, 0.3703, 0.6332, 0.3703, 0.6332, 0.3703, 0.8446, 0.3703, 0.8446, 0.4944, 0.6332, 0.4944, 0.6332, 0.4944, 0.8446, 0.4944, 0.8446, 0.6185, 0.6332, 0.6185, 0.6332, 0.6185, 0.8446, 0.6185, 0.8446, 0.7426, 0.6332, 0.7426, 0.8446, 0.3703, 0.8446, 0.2462, 0.8446, 0.2462, 0.8446, 0.3703, 0.6332, 0.7426, 0.8446, 0.7426, 0.8446, 0.8667, 0.6332, 0.8667, 0.6332, 0.8667, 0.8446, 0.8667, 0.8446, 0.9908, 0.6332, 0.9908, 0.986, 0.4985, 0.9686, 0.4038, 0.9266, 0.3646, 0.8845, 0.4038, 0.8671, 0.4985, 0.8845, 0.5932, 0.9266, 0.6325, 0.9686, 0.5932, 0.02043, 1.0, 0.1046, 1.0, 0.104, 1.0, 0.02096, 1.0, 0.8446, 0.7426, 0.8446, 0.6185, 0.8446, 0.6185, 0.8446, 0.7426, 0.8446, 0.4944, 0.8446, 0.3703, 0.8446, 0.3703, 0.8446, 0.4944, 0.8446, 0.8667, 0.8446, 0.7426, 0.8446, 0.7426, 0.8446, 0.8667, 0.8446, 0.2462, 0.8446, 0.1221, 0.8446, 0.1221, 0.8446, 0.2462, 0.8446, 0.6185, 0.8446, 0.4944, 0.8446, 0.4944, 0.8446, 0.6185, 0.8446, 0.9908, 0.8446, 0.8667, 0.8446, 0.8667, 0.8446, 0.9908, 0.8446, 0.1221, 0.8446, -0.001959, 0.8446, -0.001959, 0.8446, 0.1221, 0.02706, 1.0, 0.09794, 1.0, 0.09794, 1.0, 0.02706, 1.0, 0.2771, 1.0, 0.3479, 1.0, 0.3479, 1.0, 0.2771, 1.0, 0.5271, 1.0, 0.5979, 1.0, 0.5979, 1.0, 0.5271, 1.0, 0.7771, 1.0, 0.8479, 1.0, 0.8479, 1.0, 0.7771, 1.0, 0.6521, 1.0, 0.7229, 1.0, 0.7229, 1.0, 0.6521, 1.0, 0.1521, 1.0, 0.2229, 1.0, 0.2229, 1.0, 0.1521, 1.0, 0.4021, 1.0, 0.4729, 1.0, 0.4729, 1.0, 0.4021, 1.0, 0.875, 1.0, 1.0, 1.0, 1.0, 1.0, 0.875, 1.0, 0.5204, 1.0, 0.6046, 1.0, 0.604, 1.0, 0.521, 1.0, 0.125, 1.0, 0.25, 1.0, 0.25, 1.0, 0.125, 1.0, 0.375, 1.0, 0.5, 1.0, 0.5, 1.0, 0.375, 1.0, 0.625, 1.0, 0.75, 1.0, 0.75, 1.0, 0.625, 1.0, 0.75, 1.0, 0.875, 1.0, 0.875, 1.0, 0.75, 1.0, 0.0, 1.0, 0.125, 1.0, 0.125, 1.0, 0.0, 1.0, 0.25, 1.0, 0.375, 1.0, 0.375, 1.0, 0.25, 1.0, 0.5, 1.0, 0.625, 1.0, 0.625, 1.0, 0.5, 1.0, 0.7704, 1.0, 0.8546, 1.0, 0.854, 1.0, 0.771, 1.0, 0.8829, 1.0, 0.9921, 1.0, 0.9987, 1.0, 0.8763, 1.0, 0.2704, 1.0, 0.3546, 1.0, 0.354, 1.0, 0.271, 1.0, 0.6454, 1.0, 0.7296, 1.0, 0.729, 1.0, 0.646, 1.0, 0.1454, 1.0, 0.2296, 1.0, 0.229, 1.0, 0.146, 1.0, 0.3954, 1.0, 0.4796, 1.0, 0.479, 1.0, 0.396, 1.0, 0.8954, 1.0, 0.9796, 1.0, 0.979, 1.0, 0.896, 1.0, 0.9021, 1.0, 0.8903, 1.0, 0.8867, 1.0, 0.8973, 1.0, 0.8903, 1.0, 0.875, 1.0, 0.875, 1.0, 0.8867, 1.0, 0.8973, 1.0, 0.8867, 1.0, 0.8833, 1.0, 0.8917, 1.0, 0.8867, 1.0, 0.875, 1.0, 0.875, 1.0, 0.8833, 1.0, 0.8479, 1.0, 0.8527, 1.0, 0.8633, 1.0, 0.8597, 1.0, 0.8527, 1.0, 0.8583, 1.0, 0.8669, 1.0, 0.8633, 1.0, 0.8597, 1.0, 0.8633, 1.0, 0.875, 1.0, 0.875, 1.0, 0.8633, 1.0, 0.8669, 1.0, 0.875, 1.0, 0.875, 1.0, 0.875, 1.0, 0.8832, 1.0, 0.8768, 1.0, 0.869, 1.0, 0.8832, 1.0, 0.8917, 1.0, 0.8833, 1.0, 0.8768, 1.0, 0.869, 1.0, 0.8768, 1.0, 0.8669, 1.0, 0.8593, 1.0, 0.8768, 1.0, 0.8833, 1.0, 0.875, 1.0, 0.8669, 1.0, 0.9729, 1.0, 0.9777, 1.0, 0.9883, 1.0, 0.9847, 1.0, 0.9777, 1.0, 0.9833, 1.0, 0.9917, 1.0, 0.9883, 1.0, 0.9847, 1.0, 0.9883, 1.0, 1.0, 1.0, 1.0, 1.0, 0.9883, 1.0, 0.9917, 1.0, 0.9976, 1.0, 1.0, 1.0, 0.0, 1.0, 0.008237, 1.0, 0.001828, 1.0, -0.005997, 1.0, 0.008237, 1.0, 0.01669, 1.0, 0.008312, 1.0, 0.001828, 1.0, -0.005997, 1.0, 0.001828, 1.0, -0.0078, 1.0, -0.01566, 1.0, 0.001828, 1.0, 0.008312, 1.0, 0.002432, 1.0, -0.0078, 1.0, 0.02706, 1.0, 0.01525, 1.0, 0.01168, 1.0, 0.0223, 1.0, 0.01525, 1.0, 0.0, 1.0, 0.0, 1.0, 0.01168, 1.0, 0.0223, 1.0, 0.01168, 1.0, 0.008312, 1.0, 0.01669, 1.0, 0.01168, 1.0, 0.0, 1.0, 0.0, 1.0, 0.008312, 1.0, 0.7771, 1.0, 0.7653, 1.0, 0.7617, 1.0, 0.7723, 1.0, 0.7653, 1.0, 0.75, 1.0, 0.75, 1.0, 0.7617, 1.0, 0.7723, 1.0, 0.7617, 1.0, 0.7583, 1.0, 0.7667, 1.0, 0.7617, 1.0, 0.75, 1.0, 0.75, 1.0, 0.7583, 1.0, 0.7229, 1.0, 0.7277, 1.0, 0.7383, 1.0, 0.7347, 1.0, 0.7277, 1.0, 0.7333, 1.0, 0.7419, 1.0, 0.7383, 1.0, 0.7347, 1.0, 0.7383, 1.0, 0.75, 1.0, 0.75, 1.0, 0.7383, 1.0, 0.7419, 1.0, 0.75, 1.0, 0.75, 1.0, 0.75, 1.0, 0.7582, 1.0, 0.7518, 1.0, 0.744, 1.0, 0.7582, 1.0, 0.7667, 1.0, 0.7583, 1.0, 0.7518, 1.0, 0.744, 1.0, 0.7518, 1.0, 0.7419, 1.0, 0.7343, 1.0, 0.7518, 1.0, 0.7583, 1.0, 0.75, 1.0, 0.7419, 1.0, 0.6521, 1.0, 0.6403, 1.0, 0.6367, 1.0, 0.6473, 1.0, 0.6403, 1.0, 0.625, 1.0, 0.625, 1.0, 0.6367, 1.0, 0.6473, 1.0, 0.6367, 1.0, 0.6333, 1.0, 0.6417, 1.0, 0.6367, 1.0, 0.625, 1.0, 0.625, 1.0, 0.6333, 1.0, 0.5979, 1.0, 0.6027, 1.0, 0.6133, 1.0, 0.6097, 1.0, 0.6027, 1.0, 0.6083, 1.0, 0.6169, 1.0, 0.6133, 1.0, 0.6097, 1.0, 0.6133, 1.0, 0.625, 1.0, 0.625, 1.0, 0.6133, 1.0, 0.6169, 1.0, 0.625, 1.0, 0.625, 1.0, 0.625, 1.0, 0.6332, 1.0, 0.6268, 1.0, 0.619, 1.0, 0.6332, 1.0, 0.6417, 1.0, 0.6333, 1.0, 0.6268, 1.0, 0.619, 1.0, 0.6268, 1.0, 0.6169, 1.0, 0.6093, 1.0, 0.6268, 1.0, 0.6333, 1.0, 0.625, 1.0, 0.6169, 1.0, 0.5271, 1.0, 0.5153, 1.0, 0.5117, 1.0, 0.5223, 1.0, 0.5153, 1.0, 0.5, 1.0, 0.5, 1.0, 0.5117, 1.0, 0.5223, 1.0, 0.5117, 1.0, 0.5083, 1.0, 0.5167, 1.0, 0.5117, 1.0, 0.5, 1.0, 0.5, 1.0, 0.5083, 1.0, 0.4729, 1.0, 0.4777, 1.0, 0.4883, 1.0, 0.4847, 1.0, 0.4777, 1.0, 0.4833, 1.0, 0.4919, 1.0, 0.4883, 1.0, 0.4847, 1.0, 0.4883, 1.0, 0.5, 1.0, 0.5, 1.0, 0.4883, 1.0, 0.4919, 1.0, 0.5, 1.0, 0.5, 1.0, 0.5, 1.0, 0.5082, 1.0, 0.5018, 1.0, 0.494, 1.0, 0.5082, 1.0, 0.5167, 1.0, 0.5083, 1.0, 0.5018, 1.0, 0.494, 1.0, 0.5018, 1.0, 0.4919, 1.0, 0.4843, 1.0, 0.5018, 1.0, 0.5083, 1.0, 0.5, 1.0, 0.4919, 1.0, 0.4021, 1.0, 0.3903, 1.0, 0.3867, 1.0, 0.3973, 1.0, 0.3903, 1.0, 0.375, 1.0, 0.375, 1.0, 0.3867, 1.0, 0.3973, 1.0, 0.3867, 1.0, 0.3833, 1.0, 0.3917, 1.0, 0.3867, 1.0, 0.375, 1.0, 0.375, 1.0, 0.3833, 1.0, 0.3479, 1.0, 0.3527, 1.0, 0.3633, 1.0, 0.3597, 1.0, 0.3527, 1.0, 0.3583, 1.0, 0.3669, 1.0, 0.3633, 1.0, 0.3597, 1.0, 0.3633, 1.0, 0.375, 1.0, 0.375, 1.0, 0.3633, 1.0, 0.3669, 1.0, 0.375, 1.0, 0.375, 1.0, 0.375, 1.0, 0.3832, 1.0, 0.3768, 1.0, 0.369, 1.0, 0.3832, 1.0, 0.3917, 1.0, 0.3833, 1.0, 0.3768, 1.0, 0.369, 1.0, 0.3768, 1.0, 0.3669, 1.0, 0.3593, 1.0, 0.3768, 1.0, 0.3833, 1.0, 0.375, 1.0, 0.3669, 1.0, 0.2771, 1.0, 0.2653, 1.0, 0.2617, 1.0, 0.2723, 1.0, 0.2653, 1.0, 0.25, 1.0, 0.25, 1.0, 0.2617, 1.0, 0.2723, 1.0, 0.2617, 1.0, 0.2583, 1.0, 0.2667, 1.0, 0.2617, 1.0, 0.25, 1.0, 0.25, 1.0, 0.2583, 1.0, 0.2229, 1.0, 0.2277, 1.0, 0.2383, 1.0, 0.2347, 1.0, 0.2277, 1.0, 0.2333, 1.0, 0.2419, 1.0, 0.2383, 1.0, 0.2347, 1.0, 0.2383, 1.0, 0.25, 1.0, 0.25, 1.0, 0.2383, 1.0, 0.2419, 1.0, 0.25, 1.0, 0.25, 1.0, 0.25, 1.0, 0.2582, 1.0, 0.2518, 1.0, 0.244, 1.0, 0.2582, 1.0, 0.2667, 1.0, 0.2583, 1.0, 0.2518, 1.0, 0.244, 1.0, 0.2518, 1.0, 0.2419, 1.0, 0.2343, 1.0, 0.2518, 1.0, 0.2583, 1.0, 0.25, 1.0, 0.2419, 1.0, 0.1521, 1.0, 0.1403, 1.0, 0.1367, 1.0, 0.1473, 1.0, 0.1403, 1.0, 0.125, 1.0, 0.125, 1.0, 0.1367, 1.0, 0.1473, 1.0, 0.1367, 1.0, 0.1333, 1.0, 0.1417, 1.0, 0.1367, 1.0, 0.125, 1.0, 0.125, 1.0, 0.1333, 1.0, 0.09794, 1.0, 0.1027, 1.0, 0.1133, 1.0, 0.1097, 1.0, 0.1027, 1.0, 0.1083, 1.0, 0.1169, 1.0, 0.1133, 1.0, 0.1097, 1.0, 0.1133, 1.0, 0.125, 1.0, 0.125, 1.0, 0.1133, 1.0, 0.1169, 1.0, 0.125, 1.0, 0.125, 1.0, 0.125, 1.0, 0.1332, 1.0, 0.1268, 1.0, 0.119, 1.0, 0.1332, 1.0, 0.1417, 1.0, 0.1333, 1.0, 0.1268, 1.0, 0.119, 1.0, 0.1268, 1.0, 0.1169, 1.0, 0.1093, 1.0, 0.1268, 1.0, 0.1333, 1.0, 0.125, 1.0, 0.1169, 1.0, 0.7579, 1.0, 0.8671, 1.0, 0.8737, 1.0, 0.7513, 1.0, 0.8671, 1.0, 0.8588, 1.0, 0.867, 1.0, 0.8732, 1.0, 0.8806, 1.0, 0.8732, 1.0, 0.8826, 1.0, 0.8893, 1.0, 0.8732, 1.0, 0.867, 1.0, 0.875, 1.0, 0.8826, 1.0, 0.8479, 1.0, 0.8597, 1.0, 0.8635, 1.0, 0.8529, 1.0, 0.8597, 1.0, 0.875, 1.0, 0.875, 1.0, 0.8635, 1.0, 0.8529, 1.0, 0.8635, 1.0, 0.867, 1.0, 0.8588, 1.0, 0.8635, 1.0, 0.875, 1.0, 0.875, 1.0, 0.867, 1.0, 0.9021, 1.0, 0.8971, 1.0, 0.8865, 1.0, 0.8903, 1.0, 0.8971, 1.0, 0.8912, 1.0, 0.8826, 1.0, 0.8865, 1.0, 0.8903, 1.0, 0.8865, 1.0, 0.875, 1.0, 0.875, 1.0, 0.8865, 1.0, 0.8826, 1.0, 0.875, 1.0, 0.875, 1.0, 0.9729, 1.0, 0.9847, 1.0, 0.9885, 1.0, 0.9779, 1.0, 0.9847, 1.0, 1.0, 1.0, 1.0, 1.0, 0.9885, 1.0, 0.9779, 1.0, 0.9885, 1.0, 0.992, 1.0, 0.9838, 1.0, 0.9885, 1.0, 1.0, 1.0, 1.0, 1.0, 0.992, 1.0, 0.02706, 1.0, 0.02207, 1.0, 0.01153, 1.0, 0.01525, 1.0, 0.02207, 1.0, 0.01619, 1.0, 0.008029, 1.0, 0.01153, 1.0, 0.01525, 1.0, 0.01153, 1.0, 0.0, 1.0, 0.0, 1.0, 0.01153, 1.0, 0.008029, 1.0, 0.002278, 1.0, 0.0, 1.0, 0.7483, 1.0, 0.7421, 1.0, 0.7482, 1.0, 0.7556, 1.0, 0.9921, 1.0, 0.9838, 1.0, 0.992, 1.0, 0.9982, 1.0, 1.006, 1.0, 0.9982, 1.0, 1.007, 1.0, 1.014, 1.0, 0.9982, 1.0, 0.992, 1.0, 0.9977, 1.0, 1.007, 1.0, 0.6329, 1.0, 0.7421, 1.0, 0.7486, 1.0, 0.6262, 1.0, 0.7421, 1.0, 0.7338, 1.0, 0.742, 1.0, 0.7482, 1.0, 0.7556, 1.0, 0.7482, 1.0, 0.7576, 1.0, 0.7643, 1.0, 0.7482, 1.0, 0.742, 1.0, 0.75, 1.0, 0.7576, 1.0, 0.7229, 1.0, 0.7347, 1.0, 0.7385, 1.0, 0.7279, 1.0, 0.7347, 1.0, 0.75, 1.0, 0.75, 1.0, 0.7385, 1.0, 0.7279, 1.0, 0.7385, 1.0, 0.742, 1.0, 0.7338, 1.0, 0.7385, 1.0, 0.75, 1.0, 0.75, 1.0, 0.742, 1.0, 0.7771, 1.0, 0.7721, 1.0, 0.7615, 1.0, 0.7653, 1.0, 0.7721, 1.0, 0.7662, 1.0, 0.7576, 1.0, 0.7615, 1.0, 0.7653, 1.0, 0.7615, 1.0, 0.75, 1.0, 0.75, 1.0, 0.7615, 1.0, 0.7576, 1.0, 0.75, 1.0, 0.75, 1.0, 0.5079, 1.0, 0.6171, 1.0, 0.6236, 1.0, 0.5012, 1.0, 0.6171, 1.0, 0.6088, 1.0, 0.617, 1.0, 0.6232, 1.0, 0.6306, 1.0, 0.6232, 1.0, 0.6326, 1.0, 0.6393, 1.0, 0.6232, 1.0, 0.617, 1.0, 0.625, 1.0, 0.6326, 1.0, 0.5979, 1.0, 0.6097, 1.0, 0.6135, 1.0, 0.6029, 1.0, 0.6097, 1.0, 0.625, 1.0, 0.625, 1.0, 0.6135, 1.0, 0.6029, 1.0, 0.6135, 1.0, 0.617, 1.0, 0.6088, 1.0, 0.6135, 1.0, 0.625, 1.0, 0.625, 1.0, 0.617, 1.0, 0.6521, 1.0, 0.6471, 1.0, 0.6365, 1.0, 0.6403, 1.0, 0.6471, 1.0, 0.6412, 1.0, 0.6326, 1.0, 0.6365, 1.0, 0.6403, 1.0, 0.6365, 1.0, 0.625, 1.0, 0.625, 1.0, 0.6365, 1.0, 0.6326, 1.0, 0.625, 1.0, 0.625, 1.0, 0.3829, 1.0, 0.4921, 1.0, 0.4986, 1.0, 0.3763, 1.0, 0.4921, 1.0, 0.4838, 1.0, 0.492, 1.0, 0.4982, 1.0, 0.5056, 1.0, 0.4982, 1.0, 0.5076, 1.0, 0.5143, 1.0, 0.4982, 1.0, 0.492, 1.0, 0.5, 1.0, 0.5076, 1.0, 0.4729, 1.0, 0.4847, 1.0, 0.4885, 1.0, 0.4779, 1.0, 0.4847, 1.0, 0.5, 1.0, 0.5, 1.0, 0.4885, 1.0, 0.4779, 1.0, 0.4885, 1.0, 0.492, 1.0, 0.4838, 1.0, 0.4885, 1.0, 0.5, 1.0, 0.5, 1.0, 0.492, 1.0, 0.5271, 1.0, 0.5221, 1.0, 0.5115, 1.0, 0.5153, 1.0, 0.5221, 1.0, 0.5162, 1.0, 0.5076, 1.0, 0.5115, 1.0, 0.5153, 1.0, 0.5115, 1.0, 0.5, 1.0, 0.5, 1.0, 0.5115, 1.0, 0.5076, 1.0, 0.5, 1.0, 0.5, 1.0, 0.2579, 1.0, 0.3671, 1.0, 0.3737, 1.0, 0.2514, 1.0, 0.3671, 1.0, 0.3588, 1.0, 0.367, 1.0, 0.3732, 1.0, 0.3806, 1.0, 0.3732, 1.0, 0.3826, 1.0, 0.3893, 1.0, 0.3732, 1.0, 0.367, 1.0, 0.375, 1.0, 0.3826, 1.0, 0.3479, 1.0, 0.3597, 1.0, 0.3635, 1.0, 0.3529, 1.0, 0.3597, 1.0, 0.375, 1.0, 0.375, 1.0, 0.3635, 1.0, 0.3529, 1.0, 0.3635, 1.0, 0.367, 1.0, 0.3588, 1.0, 0.3635, 1.0, 0.375, 1.0, 0.375, 1.0, 0.367, 1.0, 0.4021, 1.0, 0.3971, 1.0, 0.3865, 1.0, 0.3903, 1.0, 0.3971, 1.0, 0.3912, 1.0, 0.3826, 1.0, 0.3865, 1.0, 0.3903, 1.0, 0.3865, 1.0, 0.375, 1.0, 0.375, 1.0, 0.3865, 1.0, 0.3826, 1.0, 0.375, 1.0, 0.375, 1.0, 0.1329, 1.0, 0.2421, 1.0, 0.2488, 1.0, 0.1264, 1.0, 0.2421, 1.0, 0.2338, 1.0, 0.242, 1.0, 0.2482, 1.0, 0.2556, 1.0, 0.2482, 1.0, 0.2576, 1.0, 0.2643, 1.0, 0.2482, 1.0, 0.242, 1.0, 0.25, 1.0, 0.2576, 1.0, 0.2229, 1.0, 0.2347, 1.0, 0.2385, 1.0, 0.2279, 1.0, 0.2347, 1.0, 0.25, 1.0, 0.25, 1.0, 0.2385, 1.0, 0.2279, 1.0, 0.2385, 1.0, 0.242, 1.0, 0.2338, 1.0, 0.2385, 1.0, 0.25, 1.0, 0.25, 1.0, 0.242, 1.0, 0.2771, 1.0, 0.2721, 1.0, 0.2615, 1.0, 0.2653, 1.0, 0.2721, 1.0, 0.2662, 1.0, 0.2576, 1.0, 0.2615, 1.0, 0.2653, 1.0, 0.2615, 1.0, 0.25, 1.0, 0.25, 1.0, 0.2615, 1.0, 0.2576, 1.0, 0.25, 1.0, 0.25, 1.0, 0.1171, 1.0, 0.1088, 1.0, 0.117, 1.0, 0.1232, 1.0, 0.1306, 1.0, 0.1232, 1.0, 0.1326, 1.0, 0.1393, 1.0, 0.1232, 1.0, 0.117, 1.0, 0.125, 1.0, 0.1326, 1.0, 0.09794, 1.0, 0.1097, 1.0, 0.1135, 1.0, 0.1029, 1.0, 0.1097, 1.0, 0.125, 1.0, 0.125, 1.0, 0.1135, 1.0, 0.1029, 1.0, 0.1135, 1.0, 0.117, 1.0, 0.1088, 1.0, 0.1135, 1.0, 0.125, 1.0, 0.125, 1.0, 0.117, 1.0, 0.1521, 1.0, 0.1471, 1.0, 0.1365, 1.0, 0.1403, 1.0, 0.1471, 1.0, 0.1412, 1.0, 0.1326, 1.0, 0.1365, 1.0, 0.1403, 1.0, 0.1365, 1.0, 0.125, 1.0, 0.125, 1.0, 0.1365, 1.0, 0.1326, 1.0, 0.125, 1.0, 0.125, 1.0, 0.875, 1.0, 1.0, 1.0, 0.9918, 1.0, 0.8832, 1.0, 0.8832, 1.0, 0.9918, 1.0, 0.9833, 1.0, 0.8917, 1.0, 0.8917, 1.0, 0.9833, 1.0, 0.9777, 1.0, 0.8973, 1.0, 0.8973, 1.0, 0.9777, 1.0, 0.9729, 1.0, 0.9021, 1.0, 0.75, 1.0, 0.875, 1.0, 0.8668, 1.0, 0.7582, 1.0, 0.7582, 1.0, 0.8668, 1.0, 0.8583, 1.0, 0.7667, 1.0, 0.7667, 1.0, 0.8583, 1.0, 0.8527, 1.0, 0.7723, 1.0, 0.7723, 1.0, 0.8527, 1.0, 0.8479, 1.0, 0.7771, 1.0, 0.625, 1.0, 0.75, 1.0, 0.7418, 1.0, 0.6332, 1.0, 0.6332, 1.0, 0.7418, 1.0, 0.7333, 1.0, 0.6417, 1.0, 0.6417, 1.0, 0.7333, 1.0, 0.7277, 1.0, 0.6473, 1.0, 0.6473, 1.0, 0.7277, 1.0, 0.7229, 1.0, 0.6521, 1.0, 0.5, 1.0, 0.625, 1.0, 0.6168, 1.0, 0.5082, 1.0, 0.5082, 1.0, 0.6168, 1.0, 0.6083, 1.0, 0.5167, 1.0, 0.5167, 1.0, 0.6083, 1.0, 0.6027, 1.0, 0.5223, 1.0, 0.5223, 1.0, 0.6027, 1.0, 0.5979, 1.0, 0.5271, 1.0, 0.375, 1.0, 0.5, 1.0, 0.4918, 1.0, 0.3832, 1.0, 0.3832, 1.0, 0.4918, 1.0, 0.4833, 1.0, 0.3917, 1.0, 0.3917, 1.0, 0.4833, 1.0, 0.4777, 1.0, 0.3973, 1.0, 0.3973, 1.0, 0.4777, 1.0, 0.4729, 1.0, 0.4021, 1.0, 0.25, 1.0, 0.375, 1.0, 0.3668, 1.0, 0.2582, 1.0, 0.2582, 1.0, 0.3668, 1.0, 0.3583, 1.0, 0.2667, 1.0, 0.2667, 1.0, 0.3583, 1.0, 0.3527, 1.0, 0.2723, 1.0, 0.2723, 1.0, 0.3527, 1.0, 0.3479, 1.0, 0.2771, 1.0, 0.125, 1.0, 0.25, 1.0, 0.2418, 1.0, 0.1332, 1.0, 0.1332, 1.0, 0.2418, 1.0, 0.2333, 1.0, 0.1417, 1.0, 0.1417, 1.0, 0.2333, 1.0, 0.2277, 1.0, 0.1473, 1.0, 0.1473, 1.0, 0.2277, 1.0, 0.2229, 1.0, 0.1521, 1.0, 0.0, 1.0, 0.125, 1.0, 0.1168, 1.0, 0.008237, 1.0, 0.008237, 1.0, 0.1168, 1.0, 0.1083, 1.0, 0.01669, 1.0, 0.01669, 1.0, 0.1083, 1.0, 0.1027, 1.0, 0.0223, 1.0, 0.0223, 1.0, 0.1027, 1.0, 0.09794, 1.0, 0.02706, 1.0, 0.9021, 1.0, 0.9729, 1.0, 0.9779, 1.0, 0.8971, 1.0, 0.8971, 1.0, 0.9779, 1.0, 0.9838, 1.0, 0.8912, 1.0, 0.8912, 1.0, 0.9838, 1.0, 0.9921, 1.0, 0.8829, 1.0, 0.8734, 1.0, 0.8671, 1.0, 0.8732, 1.0, 0.8806, 1.0, 0.7771, 1.0, 0.8479, 1.0, 0.8529, 1.0, 0.7721, 1.0, 0.7721, 1.0, 0.8529, 1.0, 0.8588, 1.0, 0.7662, 1.0, 0.7662, 1.0, 0.8588, 1.0, 0.8671, 1.0, 0.7579, 1.0, 0.007921, 1.0, 0.1171, 1.0, 0.1238, 1.0, 0.001384, 1.0, 0.6521, 1.0, 0.7229, 1.0, 0.7279, 1.0, 0.6471, 1.0, 0.6471, 1.0, 0.7279, 1.0, 0.7338, 1.0, 0.6412, 1.0, 0.6412, 1.0, 0.7338, 1.0, 0.7421, 1.0, 0.6329, 1.0, 0.6233, 1.0, 0.6171, 1.0, 0.6232, 1.0, 0.6306, 1.0, 0.5271, 1.0, 0.5979, 1.0, 0.6029, 1.0, 0.5221, 1.0, 0.5221, 1.0, 0.6029, 1.0, 0.6088, 1.0, 0.5162, 1.0, 0.5162, 1.0, 0.6088, 1.0, 0.6171, 1.0, 0.5079, 1.0, 0.4983, 1.0, 0.4921, 1.0, 0.4982, 1.0, 0.5056, 1.0, 0.4021, 1.0, 0.4729, 1.0, 0.4779, 1.0, 0.3971, 1.0, 0.3971, 1.0, 0.4779, 1.0, 0.4838, 1.0, 0.3912, 1.0, 0.3912, 1.0, 0.4838, 1.0, 0.4921, 1.0, 0.3829, 1.0, 0.3734, 1.0, 0.3671, 1.0, 0.3732, 1.0, 0.3806, 1.0, 0.2771, 1.0, 0.3479, 1.0, 0.3529, 1.0, 0.2721, 1.0, 0.2721, 1.0, 0.3529, 1.0, 0.3588, 1.0, 0.2662, 1.0, 0.2662, 1.0, 0.3588, 1.0, 0.3671, 1.0, 0.2579, 1.0, 0.2485, 1.0, 0.2421, 1.0, 0.2482, 1.0, 0.2556, 1.0, 0.1521, 1.0, 0.2229, 1.0, 0.2279, 1.0, 0.1471, 1.0, 0.1471, 1.0, 0.2279, 1.0, 0.2338, 1.0, 0.1412, 1.0, 0.1412, 1.0, 0.2338, 1.0, 0.2421, 1.0, 0.1329, 1.0, 0.1235, 1.0, 0.1171, 1.0, 0.1232, 1.0, 0.1306, 1.0, 0.02706, 1.0, 0.09794, 1.0, 0.1029, 1.0, 0.02207, 1.0, 0.02207, 1.0, 0.1029, 1.0, 0.1088, 1.0, 0.01619, 1.0, 0.01619, 1.0, 0.1088, 1.0, 0.1171, 1.0, 0.007921, 1.0, 0.9984, 1.0, 0.9921, 1.0, 0.9982, 1.0, 1.006, 1.0, 0.9021, 1.0, 0.9021, 1.0, 0.8903, 1.0, 0.8903, 1.0, 0.8903, 1.0, 0.8903, 1.0, 0.875, 1.0, 0.875, 1.0, 0.875, 1.0, 0.875, 1.0, 0.8597, 1.0, 0.8597, 1.0, 0.8597, 1.0, 0.8597, 1.0, 0.8479, 1.0, 0.8479, 1.0, 0.7229, 1.0, 0.7229, 1.0, 0.7347, 1.0, 0.7347, 1.0, 0.7347, 1.0, 0.7347, 1.0, 0.75, 1.0, 0.75, 1.0, 0.75, 1.0, 0.75, 1.0, 0.7653, 1.0, 0.7653, 1.0, 0.7653, 1.0, 0.7653, 1.0, 0.7771, 1.0, 0.7771, 1.0, 0.2771, 1.0, 0.2771, 1.0, 0.2653, 1.0, 0.2653, 1.0, 0.2653, 1.0, 0.2653, 1.0, 0.25, 1.0, 0.25, 1.0, 0.25, 1.0, 0.25, 1.0, 0.2347, 1.0, 0.2347, 1.0, 0.2347, 1.0, 0.2347, 1.0, 0.2229, 1.0, 0.2229, 1.0, 0.09794, 1.0, 0.09794, 1.0, 0.1097, 1.0, 0.1097, 1.0, 0.1097, 1.0, 0.1097, 1.0, 0.125, 1.0, 0.125, 1.0, 0.125, 1.0, 0.125, 1.0, 0.1403, 1.0, 0.1403, 1.0, 0.1403, 1.0, 0.1403, 1.0, 0.1521, 1.0, 0.1521, 1.0, 0.5271, 1.0, 0.5271, 1.0, 0.5153, 1.0, 0.5153, 1.0, 0.5153, 1.0, 0.5153, 1.0, 0.5, 1.0, 0.5, 1.0, 0.5, 1.0, 0.5, 1.0, 0.4847, 1.0, 0.4847, 1.0, 0.4847, 1.0, 0.4847, 1.0, 0.4729, 1.0, 0.4729, 1.0, 0.3479, 1.0, 0.3479, 1.0, 0.3597, 1.0, 0.3597, 1.0, 0.3597, 1.0, 0.3597, 1.0, 0.375, 1.0, 0.375, 1.0, 0.375, 1.0, 0.375, 1.0, 0.3903, 1.0, 0.3903, 1.0, 0.3903, 1.0, 0.3903, 1.0, 0.4021, 1.0, 0.4021, 1.0, 0.5979, 1.0, 0.5979, 1.0, 0.6097, 1.0, 0.6097, 1.0, 0.6097, 1.0, 0.6097, 1.0, 0.625, 1.0, 0.625, 1.0, 0.625, 1.0, 0.625, 1.0, 0.6403, 1.0, 0.6403, 1.0, 0.6403, 1.0, 0.6403, 1.0, 0.6521, 1.0, 0.6521, 1.0, 0.02706, 1.0, 0.02706, 1.0, 0.01525, 1.0, 0.01525, 1.0, 0.01525, 1.0, 0.01525, 1.0, 0.0, 1.0, 0.0, 1.0, 1.0, 1.0, 1.0, 1.0, 0.9847, 1.0, 0.9847, 1.0, 0.9847, 1.0, 0.9847, 1.0, 0.9729, 1.0, 0.9729, 1.0, 0.9021, 1.0, 0.9729, 1.0, 0.9729, 1.0, 0.9021, 1.0, 0.896, 1.0, 0.8915, 1.0, 0.8812, 1.0, 0.8833, 1.0, 0.8915, 1.0, 0.8871, 1.0, 0.8777, 1.0, 0.8812, 1.0, 0.3947, 0.3947, 0.4132, 0.3978, 0.4123, 0.4123, 0.3978, 0.4132, 0.4132, 0.3978, 0.4284, 0.3988, 0.4224, 0.4131, 0.4123, 0.4123, 0.854, 1.0, 0.8667, 1.0, 0.8688, 1.0, 0.8585, 1.0, 0.8667, 1.0, 0.8833, 1.0, 0.8812, 1.0, 0.8688, 1.0, 0.8812, 1.0, 0.8777, 1.0, 0.875, 1.0, 0.979, 1.0, 0.9917, 1.0, 0.9938, 1.0, 0.9835, 1.0, 0.9917, 1.0, 1.0, 1.0, 1.0, 1.0, 0.9938, 1.0, 0.02096, 1.0, 0.01654, 1.0, 0.00617, 1.0, 0.008324, 1.0, 0.01654, 1.0, 0.0121, 1.0, 0.002712, 1.0, 0.00617, 1.0, 0.25, 0.4546, 0.2609, 0.4699, 0.25, 0.4796, 0.2391, 0.4699, 0.2609, 0.4699, 0.2709, 0.4813, 0.2566, 0.4873, 0.25, 0.4796, 0.9938, 1.0, 1.0, 1.0, 0.9973, 1.0, 0.771, 1.0, 0.7665, 1.0, 0.7562, 1.0, 0.7583, 1.0, 0.7665, 1.0, 0.7621, 1.0, 0.7527, 1.0, 0.7562, 1.0, 0.4546, 0.25, 0.4699, 0.2391, 0.4796, 0.25, 0.4699, 0.2609, 0.4699, 0.2391, 0.4813, 0.2291, 0.4873, 0.2434, 0.4796, 0.25, 0.729, 1.0, 0.7417, 1.0, 0.7438, 1.0, 0.7335, 1.0, 0.7417, 1.0, 0.7583, 1.0, 0.7562, 1.0, 0.7438, 1.0, 0.7562, 1.0, 0.7527, 1.0, 0.75, 1.0, 0.646, 1.0, 0.6415, 1.0, 0.6312, 1.0, 0.6333, 1.0, 0.6415, 1.0, 0.6371, 1.0, 0.6277, 1.0, 0.6312, 1.0, 0.3947, 0.1053, 0.3978, 0.08682, 0.4123, 0.08766, 0.4132, 0.1022, 0.3978, 0.08682, 0.3988, 0.07163, 0.4131, 0.07755, 0.4123, 0.08766, 0.604, 1.0, 0.6167, 1.0, 0.6188, 1.0, 0.6085, 1.0, 0.6167, 1.0, 0.6333, 1.0, 0.6312, 1.0, 0.6188, 1.0, 0.6312, 1.0, 0.6277, 1.0, 0.625, 1.0, 0.521, 1.0, 0.5165, 1.0, 0.5062, 1.0, 0.5083, 1.0, 0.5165, 1.0, 0.5121, 1.0, 0.5027, 1.0, 0.5062, 1.0, 0.25, 0.04536, 0.2391, 0.03013, 0.25, 0.02041, 0.2609, 0.03013, 0.2391, 0.03013, 0.2291, 0.01866, 0.2434, 0.01274, 0.25, 0.02041, 0.479, 1.0, 0.4917, 1.0, 0.4938, 1.0, 0.4835, 1.0, 0.4917, 1.0, 0.5083, 1.0, 0.5062, 1.0, 0.4938, 1.0, 0.5062, 1.0, 0.5027, 1.0, 0.5, 1.0, 0.396, 1.0, 0.3915, 1.0, 0.3812, 1.0, 0.3833, 1.0, 0.3915, 1.0, 0.3871, 1.0, 0.3777, 1.0, 0.3812, 1.0, 0.1053, 0.1053, 0.08682, 0.1022, 0.08766, 0.08766, 0.1022, 0.08682, 0.08682, 0.1022, 0.07163, 0.1012, 0.07755, 0.08691, 0.08766, 0.08766, 0.354, 1.0, 0.3667, 1.0, 0.3688, 1.0, 0.3585, 1.0, 0.3667, 1.0, 0.3833, 1.0, 0.3812, 1.0, 0.3688, 1.0, 0.3812, 1.0, 0.3777, 1.0, 0.375, 1.0, 0.271, 1.0, 0.2665, 1.0, 0.2562, 1.0, 0.2583, 1.0, 0.2665, 1.0, 0.2621, 1.0, 0.2527, 1.0, 0.2562, 1.0, 0.04536, 0.25, 0.03013, 0.2609, 0.02041, 0.25, 0.03013, 0.2391, 0.03013, 0.2609, 0.01866, 0.2709, 0.01274, 0.2566, 0.02041, 0.25, 0.229, 1.0, 0.2417, 1.0, 0.2438, 1.0, 0.2335, 1.0, 0.2417, 1.0, 0.2583, 1.0, 0.2562, 1.0, 0.2438, 1.0, 0.2562, 1.0, 0.2527, 1.0, 0.25, 1.0, 0.146, 1.0, 0.1415, 1.0, 0.1312, 1.0, 0.1333, 1.0, 0.1415, 1.0, 0.1371, 1.0, 0.1277, 1.0, 0.1312, 1.0, 0.1053, 0.3947, 0.1022, 0.4132, 0.08766, 0.4123, 0.08682, 0.3978, 0.1022, 0.4132, 0.1012, 0.4284, 0.08691, 0.4224, 0.08766, 0.4123, 0.104, 1.0, 0.1167, 1.0, 0.1188, 1.0, 0.1085, 1.0, 0.1167, 1.0, 0.1333, 1.0, 0.1312, 1.0, 0.1188, 1.0, 0.1312, 1.0, 0.1277, 1.0, 0.125, 1.0, 0.8954, 1.0, 0.8832, 1.0, 0.8802, 1.0, 0.8891, 1.0, 0.8832, 1.0, 0.8668, 1.0, 0.8698, 1.0, 0.8802, 1.0, 0.8546, 1.0, 0.8609, 1.0, 0.8698, 1.0, 0.8668, 1.0, 0.8609, 1.0, 0.8711, 1.0, 0.8763, 1.0, 0.8698, 1.0, 0.8763, 1.0, 0.8821, 1.0, 0.8763, 1.0, 0.8711, 1.0, 0.8821, 1.0, 0.8891, 1.0, 0.8802, 1.0, 0.8763, 1.0, 0.8802, 1.0, 0.8698, 1.0, 0.8763, 1.0, 0.9796, 1.0, 0.9859, 1.0, 0.9948, 1.0, 0.9918, 1.0, 0.9859, 1.0, -0.003886, 1.0, 0.001289, 1.0, 0.9948, 1.0, 0.001384, 1.0, 0.007172, 1.0, 0.001289, 1.0, -0.003886, 1.0, 0.007172, 1.0, 0.01411, 1.0, 0.005236, 1.0, 0.001289, 1.0, 0.02043, 1.0, 0.008188, 1.0, 0.005236, 1.0, 0.01411, 1.0, 0.008188, 1.0, 0.0, 1.0, 0.0, 1.0, 0.005236, 1.0, 0.9948, 1.0, 0.9987, 1.0, 1.0, 1.0, 0.7704, 1.0, 0.7582, 1.0, 0.7552, 1.0, 0.7641, 1.0, 0.7582, 1.0, 0.7418, 1.0, 0.7448, 1.0, 0.7552, 1.0, 0.7296, 1.0, 0.7359, 1.0, 0.7448, 1.0, 0.7418, 1.0, 0.7359, 1.0, 0.746, 1.0, 0.7512, 1.0, 0.7448, 1.0, 0.7513, 1.0, 0.7571, 1.0, 0.7512, 1.0, 0.746, 1.0, 0.7571, 1.0, 0.7641, 1.0, 0.7552, 1.0, 0.7512, 1.0, 0.7552, 1.0, 0.7448, 1.0, 0.7512, 1.0, 0.6454, 1.0, 0.6332, 1.0, 0.6302, 1.0, 0.6391, 1.0, 0.6332, 1.0, 0.6168, 1.0, 0.6198, 1.0, 0.6302, 1.0, 0.6046, 1.0, 0.6109, 1.0, 0.6198, 1.0, 0.6168, 1.0, 0.6109, 1.0, 0.621, 1.0, 0.6262, 1.0, 0.6198, 1.0, 0.6262, 1.0, 0.6321, 1.0, 0.6262, 1.0, 0.621, 1.0, 0.6321, 1.0, 0.6391, 1.0, 0.6302, 1.0, 0.6262, 1.0, 0.6302, 1.0, 0.6198, 1.0, 0.6262, 1.0, 0.5204, 1.0, 0.5082, 1.0, 0.5052, 1.0, 0.5141, 1.0, 0.5082, 1.0, 0.4918, 1.0, 0.4948, 1.0, 0.5052, 1.0, 0.4796, 1.0, 0.4859, 1.0, 0.4948, 1.0, 0.4918, 1.0, 0.4859, 1.0, 0.496, 1.0, 0.5012, 1.0, 0.4948, 1.0, 0.5012, 1.0, 0.5071, 1.0, 0.5012, 1.0, 0.496, 1.0, 0.5071, 1.0, 0.5141, 1.0, 0.5052, 1.0, 0.5012, 1.0, 0.5052, 1.0, 0.4948, 1.0, 0.5012, 1.0, 0.3954, 1.0, 0.3832, 1.0, 0.3802, 1.0, 0.3891, 1.0, 0.3832, 1.0, 0.3668, 1.0, 0.3698, 1.0, 0.3802, 1.0, 0.3546, 1.0, 0.3609, 1.0, 0.3698, 1.0, 0.3668, 1.0, 0.3609, 1.0, 0.3711, 1.0, 0.3763, 1.0, 0.3698, 1.0, 0.3763, 1.0, 0.3821, 1.0, 0.3763, 1.0, 0.3711, 1.0, 0.3821, 1.0, 0.3891, 1.0, 0.3802, 1.0, 0.3763, 1.0, 0.3802, 1.0, 0.3698, 1.0, 0.3763, 1.0, 0.2704, 1.0, 0.2582, 1.0, 0.2552, 1.0, 0.2641, 1.0, 0.2582, 1.0, 0.2418, 1.0, 0.2448, 1.0, 0.2552, 1.0, 0.2296, 1.0, 0.2359, 1.0, 0.2448, 1.0, 0.2418, 1.0, 0.2359, 1.0, 0.2461, 1.0, 0.2513, 1.0, 0.2448, 1.0, 0.2514, 1.0, 0.2572, 1.0, 0.2513, 1.0, 0.2461, 1.0, 0.2572, 1.0, 0.2641, 1.0, 0.2552, 1.0, 0.2513, 1.0, 0.2552, 1.0, 0.2448, 1.0, 0.2513, 1.0, 0.1454, 1.0, 0.1332, 1.0, 0.1302, 1.0, 0.1391, 1.0, 0.1332, 1.0, 0.1168, 1.0, 0.1198, 1.0, 0.1302, 1.0, 0.1046, 1.0, 0.1109, 1.0, 0.1198, 1.0, 0.1168, 1.0, 0.1109, 1.0, 0.1211, 1.0, 0.1263, 1.0, 0.1198, 1.0, 0.1264, 1.0, 0.1322, 1.0, 0.1263, 1.0, 0.1211, 1.0, 0.1322, 1.0, 0.1391, 1.0, 0.1302, 1.0, 0.1263, 1.0, 0.1302, 1.0, 0.1198, 1.0, 0.1263, 1.0, 0.896, 1.0, 0.979, 1.0, 0.9835, 1.0, 0.8915, 1.0, 0.8915, 1.0, 0.9835, 1.0, 0.9879, 1.0, 0.8871, 1.0, 0.3978, 0.4132, 0.2609, 0.4699, 0.25, 0.4546, 0.3947, 0.3947, 0.771, 1.0, 0.854, 1.0, 0.8585, 1.0, 0.7665, 1.0, 0.7665, 1.0, 0.8585, 1.0, 0.8629, 1.0, 0.7621, 1.0, 0.4699, 0.2609, 0.4132, 0.3978, 0.3947, 0.3947, 0.4546, 0.25, 0.646, 1.0, 0.729, 1.0, 0.7335, 1.0, 0.6415, 1.0, 0.6415, 1.0, 0.7335, 1.0, 0.7379, 1.0, 0.6371, 1.0, 0.4132, 0.1022, 0.4699, 0.2391, 0.4546, 0.25, 0.3947, 0.1053, 0.521, 1.0, 0.604, 1.0, 0.6085, 1.0, 0.5165, 1.0, 0.5165, 1.0, 0.6085, 1.0, 0.6129, 1.0, 0.5121, 1.0, 0.2609, 0.03013, 0.3978, 0.08682, 0.3947, 0.1053, 0.25, 0.04536, 0.396, 1.0, 0.479, 1.0, 0.4835, 1.0, 0.3915, 1.0, 0.3915, 1.0, 0.4835, 1.0, 0.4879, 1.0, 0.3871, 1.0, 0.1022, 0.08682, 0.2391, 0.03013, 0.25, 0.04536, 0.1053, 0.1053, 0.271, 1.0, 0.354, 1.0, 0.3585, 1.0, 0.2665, 1.0, 0.2665, 1.0, 0.3585, 1.0, 0.3629, 1.0, 0.2621, 1.0, 0.03013, 0.2391, 0.08682, 0.1022, 0.1053, 0.1053, 0.04536, 0.25, 0.146, 1.0, 0.229, 1.0, 0.2335, 1.0, 0.1415, 1.0, 0.1415, 1.0, 0.2335, 1.0, 0.2379, 1.0, 0.1371, 1.0, 0.08682, 0.3978, 0.03013, 0.2609, 0.04536, 0.25, 0.1053, 0.3947, 0.02096, 1.0, 0.104, 1.0, 0.1085, 1.0, 0.01654, 1.0, 0.01654, 1.0, 0.1085, 1.0, 0.1129, 1.0, 0.0121, 1.0, 0.2391, 0.4699, 0.1022, 0.4132, 0.1053, 0.3947, 0.25, 0.4546, 0.9796, 1.0, 0.8954, 1.0, 0.8891, 1.0, 0.9859, 1.0, 0.9859, 1.0, 0.8891, 1.0, 0.8821, 1.0, 0.9929, 1.0, 0.9929, 1.0, 0.8821, 1.0, 0.8763, 1.0, 0.9987, 1.0, 0.8546, 1.0, 0.7704, 1.0, 0.7641, 1.0, 0.8609, 1.0, 0.8609, 1.0, 0.7641, 1.0, 0.7571, 1.0, 0.8679, 1.0, 0.8679, 1.0, 0.7571, 1.0, 0.7513, 1.0, 0.8737, 1.0, 0.7296, 1.0, 0.6454, 1.0, 0.6391, 1.0, 0.7359, 1.0, 0.7359, 1.0, 0.6391, 1.0, 0.6321, 1.0, 0.7428, 1.0, 0.7428, 1.0, 0.6321, 1.0, 0.6262, 1.0, 0.7486, 1.0, 0.6046, 1.0, 0.5204, 1.0, 0.5141, 1.0, 0.6109, 1.0, 0.6109, 1.0, 0.5141, 1.0, 0.5071, 1.0, 0.6178, 1.0, 0.6178, 1.0, 0.5071, 1.0, 0.5012, 1.0, 0.6236, 1.0, 0.4796, 1.0, 0.3954, 1.0, 0.3891, 1.0, 0.4859, 1.0, 0.4859, 1.0, 0.3891, 1.0, 0.3821, 1.0, 0.4928, 1.0, 0.4928, 1.0, 0.3821, 1.0, 0.3763, 1.0, 0.4986, 1.0, 0.3546, 1.0, 0.2704, 1.0, 0.2641, 1.0, 0.3609, 1.0, 0.3609, 1.0, 0.2641, 1.0, 0.2572, 1.0, 0.3679, 1.0, 0.3679, 1.0, 0.2572, 1.0, 0.2514, 1.0, 0.3737, 1.0, 0.2296, 1.0, 0.1454, 1.0, 0.1391, 1.0, 0.2359, 1.0, 0.2359, 1.0, 0.1391, 1.0, 0.1322, 1.0, 0.2429, 1.0, 0.2429, 1.0, 0.1322, 1.0, 0.1264, 1.0, 0.2488, 1.0, 0.1046, 1.0, 0.02043, 1.0, 0.01411, 1.0, 0.1109, 1.0, 0.1109, 1.0, 0.01411, 1.0, 0.007172, 1.0, 0.1179, 1.0, 0.1179, 1.0, 0.007172, 1.0, 0.001384, 1.0, 0.1238, 1.0, 0.854, 1.0, 0.8546, 1.0, 0.8668, 1.0, 0.8667, 1.0, 0.8667, 1.0, 0.8668, 1.0, 0.8832, 1.0, 0.8833, 1.0, 0.8833, 1.0, 0.8832, 1.0, 0.8954, 1.0, 0.896, 1.0, 0.02043, 1.0, 0.02096, 1.0, 0.008324, 1.0, 0.008188, 1.0, 0.008188, 1.0, 0.008324, 1.0, 0.0, 1.0, 0.0, 1.0, 0.9918, 1.0, 0.9917, 1.0, 0.979, 1.0, 0.9796, 1.0, 0.729, 1.0, 0.7296, 1.0, 0.7418, 1.0, 0.7417, 1.0, 0.7417, 1.0, 0.7418, 1.0, 0.7582, 1.0, 0.7583, 1.0, 0.7583, 1.0, 0.7582, 1.0, 0.7704, 1.0, 0.771, 1.0, 0.1454, 1.0, 0.146, 1.0, 0.1333, 1.0, 0.1332, 1.0, 0.1332, 1.0, 0.1333, 1.0, 0.1167, 1.0, 0.1168, 1.0, 0.1168, 1.0, 0.1167, 1.0, 0.104, 1.0, 0.1046, 1.0, 0.604, 1.0, 0.6046, 1.0, 0.6168, 1.0, 0.6167, 1.0, 0.6167, 1.0, 0.6168, 1.0, 0.6332, 1.0, 0.6333, 1.0, 0.6333, 1.0, 0.6332, 1.0, 0.6454, 1.0, 0.646, 1.0, 0.479, 1.0, 0.4796, 1.0, 0.4918, 1.0, 0.4917, 1.0, 0.4917, 1.0, 0.4918, 1.0, 0.5082, 1.0, 0.5083, 1.0, 0.5083, 1.0, 0.5082, 1.0, 0.5204, 1.0, 0.521, 1.0, 0.354, 1.0, 0.3546, 1.0, 0.3668, 1.0, 0.3667, 1.0, 0.3667, 1.0, 0.3668, 1.0, 0.3832, 1.0, 0.3833, 1.0, 0.3833, 1.0, 0.3832, 1.0, 0.3954, 1.0, 0.396, 1.0, 0.229, 1.0, 0.2296, 1.0, 0.2418, 1.0, 0.2417, 1.0, 0.2417, 1.0, 0.2418, 1.0, 0.2582, 1.0, 0.2583, 1.0, 0.2583, 1.0, 0.2582, 1.0, 0.2704, 1.0, 0.271, 1.0, 0.3947, 0.3947, 0.25, 0.4546, 0.1053, 0.3947, 0.04536, 0.25, 0.1053, 0.1053, 0.25, 0.04536, 0.3947, 0.1053, 0.4546, 0.25, -0.0008365, 0.8667, 0.2105, 0.8667, 0.2105, 0.9908, -0.0008365, 0.9908, 0.2105, 0.8667, 0.4219, 0.8667, 0.4219, 0.9908, 0.2105, 0.9908, 0.4219, 0.8667, 0.6332, 0.8667, 0.6332, 0.9908, 0.4219, 0.9908, -0.0008366, 0.7426, 0.2105, 0.7426, 0.2105, 0.8667, -0.0008365, 0.8667, 0.2105, 0.7426, 0.4219, 0.7426, 0.4219, 0.8667, 0.2105, 0.8667, 0.4219, 0.7426, 0.6332, 0.7426, 0.6332, 0.8667, 0.4219, 0.8667, -0.0008366, 0.6185, 0.2105, 0.6185, 0.2105, 0.7426, -0.0008366, 0.7426, 0.2105, 0.6185, 0.4219, 0.6185, 0.4219, 0.7426, 0.2105, 0.7426, 0.4219, 0.6185, 0.6332, 0.6185, 0.6332, 0.7426, 0.4219, 0.7426, -0.0008366, 0.4944, 0.2105, 0.4944, 0.2105, 0.6185, -0.0008366, 0.6185, 0.2105, 0.4944, 0.4219, 0.4944, 0.4219, 0.6185, 0.2105, 0.6185, 0.4219, 0.4944, 0.6332, 0.4944, 0.6332, 0.6185, 0.4219, 0.6185, -0.0008366, 0.3703, 0.2105, 0.3703, 0.2105, 0.4944, -0.0008366, 0.4944, 0.2105, 0.3703, 0.4219, 0.3703, 0.4219, 0.4944, 0.2105, 0.4944, 0.4219, 0.3703, 0.6332, 0.3703, 0.6332, 0.4944, 0.4219, 0.4944, -0.0008367, 0.2462, 0.2105, 0.2462, 0.2105, 0.3703, -0.0008366, 0.3703, 0.2105, 0.2462, 0.4219, 0.2462, 0.4219, 0.3703, 0.2105, 0.3703, 0.4219, 0.2462, 0.6332, 0.2462, 0.6332, 0.3703, 0.4219, 0.3703, -0.0008367, 0.1221, 0.2105, 0.1221, 0.2105, 0.2462, -0.0008367, 0.2462, 0.2105, 0.1221, 0.4219, 0.1221, 0.4219, 0.2462, 0.2105, 0.2462, 0.4219, 0.1221, 0.6332, 0.1221, 0.6332, 0.2462, 0.4219, 0.2462, -0.0008367, -0.001959, 0.2105, -0.001959, 0.2105, 0.1221, -0.0008367, 0.1221, 0.2105, -0.001959, 0.4219, -0.001959, 0.4219, 0.1221, 0.2105, 0.1221, 0.4219, -0.001959, 0.6332, -0.001959, 0.6332, 0.1221, 0.4219, 0.1221])
me_cylinder.materials.append(mat_fire_cycles)
me_cylinder.materials.append(mat_wood_cycles)
me_cylinder.use_remesh_preserve_volume = False
me_cylinder.use_remesh_preserve_attributes = False
me_cylinder.use_mirror_vertex_groups = False
me_cylinder.update()

# ---- objects
ob_torch = bpy.data.objects.new('Torch', me_cylinder)
ob_lamp = bpy.data.objects.new('Lamp', light_lamp)
ob_camera = bpy.data.objects.new('Camera', cam_camera)

# ---- transforms, parenting, visibility, modifiers, constraints
ob_torch.location = (0.0, 0.0, 1.0)
ob_torch.lineart.crease_threshold = 0.0
ob_lamp.location = (4.076, 1.005, 5.904)
ob_lamp.rotation_euler = (0.6503, 0.05522, 1.866)
ob_lamp.lock_rotations_4d = False
ob_lamp.empty_display_type = 'ARROWS'
ob_lamp.color = (0.0, 0.0, 0.0, 0.0)
ob_lamp.lineart.crease_threshold = 0.0
ob_camera.location = (7.481, -6.508, 5.344)
ob_camera.rotation_euler = (1.109, 0.0, 0.8149)
ob_camera.lock_rotations_4d = False
ob_camera.empty_display_type = 'ARROWS'
ob_camera.color = (0.0, 0.0, 0.0, 0.0)
ob_camera.display_type = 'WIRE'
ob_camera.lineart.crease_threshold = 0.0

# ---- collection membership
col_collection_1.objects.link(ob_torch)
col_collection_1.objects.link(ob_lamp)
col_collection_1.objects.link(ob_camera)

# ---- scene / render settings (as saved in the file)
scene.camera = ob_camera
scene.frame_start = 1; scene.frame_end = 250; scene.frame_set(174)
scene.render.engine = 'CYCLES'
scene.render.resolution_percentage = 50
scene.render.dither_intensity = 0.0
scene.cycles.use_denoising = False
scene.cycles.samples = 128
scene.cycles.sampling_pattern = 'TABULATED_SOBOL'
scene.cycles.use_adaptive_sampling = False
scene.cycles.use_light_tree = False
scene.cycles.blur_glossy = 0.0
scene.cycles.sample_clamp_indirect = 0.0
scene.view_settings.view_transform = 'Standard'
bpy.context.view_layer.update()
